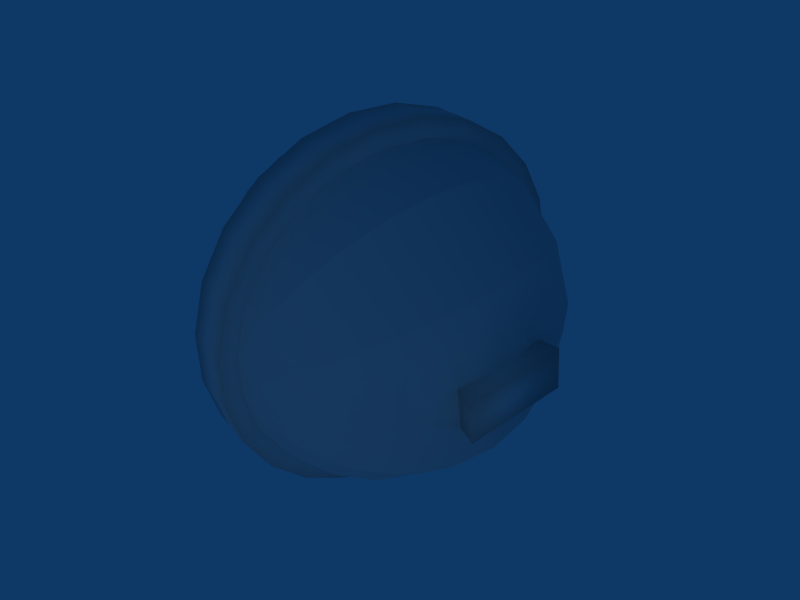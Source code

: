 # Source: shockball.blend  (saved by Blender 2.49.2; exported with 4.5.12 LTS)
import bpy
from mathutils import Matrix  # noqa: F401  (used for matrix-valued properties, if any)

bpy.ops.wm.read_factory_settings(use_empty=True)
scene = bpy.context.scene
scene.name = 'Scene'

# ---- collections
col_collection_1 = bpy.data.collections.new('Collection 1'); scene.collection.children.link(col_collection_1)

# ---- materials (node trees are filled in below, after node groups)
mat_material_001 = bpy.data.materials.new('Material.001')
mat_material_001.alpha_threshold = 0.0
mat_material_001.roughness = 0.5
mat_material_001.line_color = (0.0, 0.0, 0.0, 1.0)
mat_material = bpy.data.materials.new('Material')
mat_material.alpha_threshold = 0.0
mat_material.roughness = 0.5
mat_material.line_color = (0.0, 0.0, 0.0, 1.0)

# ---- material node trees

# ---- world
world_world = bpy.data.worlds.new('World'); scene.world = world_world
world_world.color = (0.05656, 0.2208, 0.4)
world_world.use_sun_shadow = False
world_world.sun_shadow_jitter_overblur = 0.0
world_world.cycles.sampling_method = 'MANUAL'
world_world.cycles.sample_map_resolution = 256

# ---- cameras
cam_camera = bpy.data.cameras.new('Camera')
cam_camera.passepartout_alpha = 0.2
cam_camera.clip_end = 100.0
cam_camera.lens = 35.0
cam_camera.ortho_scale = 7.314
cam_camera.show_passepartout = False
cam_camera.show_safe_areas = True
cam_camera.dof.focus_distance = 0.0
cam_camera.dof.aperture_fstop = 128.0

# ---- lights
light_spot = bpy.data.lights.new('Spot', 'POINT')
light_spot.transmission_factor = 0.0
light_spot.cutoff_distance = 30.0
light_spot.energy = 100.0
light_spot.shadow_buffer_clip_start = 1.001
light_spot.shadow_soft_size = 1.0
light_spot.shadow_maximum_resolution = 0.006
light_spot.use_absolute_resolution = True
light_spot.cycles.use_multiple_importance_sampling = False

# ---- meshes
me_cube_001 = bpy.data.meshes.new('Cube.001')
me_cube_001.from_pydata([(0.5522, -0.62, 0.4), (0.3001, 0.1293, 0.5), (0.3001, -0.2, 0.5), (0.3001, 0.0, 0.5), (0.1587, 0.2707, 0.5), (0.1001, -0.2, 0.5), (0.3001, 0.0, 0.0), (0.3001, -0.2, 0.3), (0.1001, 0.0, 0.5), (0.3001, 0.0, 0.3), (0.0, 0.433, 0.0), (0.1001, -0.2, 0.3), (0.1001, 0.0, 0.3), (0.3169, -0.22, 0.3), (0.1169, -0.22, 0.3), (0.3169, -0.22, 0.5), (0.0, 0.2707, 0.6589), (0.0, 0.0, 0.6589), (0.0, 0.0, 0.0), (0.1169, -0.22, 0.5), (0.3001, 0.1293, 0.3), (0.2506, 0.2212, 0.35), (0.2506, 0.2212, 0.45), (0.22, 0.2518, 0.425), (0.22, 0.2518, 0.375), (0.2812, 0.1906, 0.425), (0.2812, 0.1906, 0.375), (0.3567, 0.3273, 0.35), (0.3567, 0.3273, 0.45), (0.3261, 0.3579, 0.425), (0.3261, 0.3579, 0.375), (0.3873, 0.2967, 0.425), (0.3873, 0.2967, 0.375), (0.3708, 0.3414, 0.3), (0.3708, 0.3414, 0.5), (0.3096, 0.4027, 0.45), (0.3096, 0.4027, 0.35), (0.4321, 0.2802, 0.45), (0.4321, 0.2802, 0.35), (0.385, 0.3556, 0.35), (0.385, 0.3556, 0.45), (0.3544, 0.3862, 0.425), (0.3544, 0.3862, 0.375), (0.4156, 0.3249, 0.425), (0.4156, 0.3249, 0.375), (0.3991, 0.3697, 0.3), (0.3991, 0.3697, 0.5), (0.3379, 0.4309, 0.35), (0.3379, 0.4309, 0.45), (0.4604, 0.3085, 0.45), (0.4604, 0.3085, 0.35), (0.4133, 0.3838, 0.35), (0.4133, 0.3838, 0.45), (0.3826, 0.4145, 0.425), (0.3826, 0.4145, 0.375), (0.4439, 0.3532, 0.375), (0.4439, 0.3532, 0.425), (0.4616, 0.4628, 0.4125), (0.4769, 0.5087, 0.425), (0.4769, 0.5087, 0.375), (0.4616, 0.4628, 0.3875), (0.5075, 0.4781, 0.35), (0.5381, 0.4475, 0.375), (0.4922, 0.4322, 0.3875), (0.4922, 0.4322, 0.4125), (0.5381, 0.4475, 0.425), (0.5075, 0.4781, 0.45), (0.5429, 0.5135, 0.4), (0.4769, 0.4475, 0.425), (0.4769, 0.4475, 0.375), (0.1587, 0.2707, 0.3), (0.1587, 0.2707, -0.3), (0.4769, 0.4475, -0.375), (0.4769, 0.4475, -0.425), (0.5429, 0.5135, -0.4), (0.5075, 0.4781, -0.45), (0.5381, 0.4475, -0.425), (0.4922, 0.4322, -0.4125), (0.4922, 0.4322, -0.3875), (0.5381, 0.4475, -0.375), (0.5075, 0.4781, -0.35), (0.4616, 0.4628, -0.3875), (0.4769, 0.5087, -0.375), (0.4769, 0.5087, -0.425), (0.4616, 0.4628, -0.4125), (0.4439, 0.3532, -0.425), (0.4439, 0.3532, -0.375), (0.3826, 0.4145, -0.375), (0.3826, 0.4145, -0.425), (0.4133, 0.3838, -0.45), (0.4133, 0.3838, -0.35), (0.4604, 0.3085, -0.35), (0.4604, 0.3085, -0.45), (0.3379, 0.4309, -0.45), (0.3379, 0.4309, -0.35), (0.3991, 0.3697, -0.5), (0.3991, 0.3697, -0.3), (0.4156, 0.3249, -0.375), (0.4156, 0.3249, -0.425), (0.3544, 0.3862, -0.375), (0.3544, 0.3862, -0.425), (0.385, 0.3556, -0.45), (0.385, 0.3556, -0.35), (0.4321, 0.2802, -0.35), (0.4321, 0.2802, -0.45), (0.3096, 0.4027, -0.35), (0.3096, 0.4027, -0.45), (0.3708, 0.3414, -0.5), (0.3708, 0.3414, -0.3), (0.3873, 0.2967, -0.375), (0.3873, 0.2967, -0.425), (0.3261, 0.3579, -0.375), (0.3261, 0.3579, -0.425), (0.3567, 0.3273, -0.45), (0.3567, 0.3273, -0.35), (0.2812, 0.1906, -0.375), (0.2812, 0.1906, -0.425), (0.22, 0.2518, -0.375), (0.22, 0.2518, -0.425), (0.2506, 0.2212, -0.45), (0.2506, 0.2212, -0.35), (0.3001, 0.1293, -0.3), (0.1169, -0.22, -0.5), (0.0, 0.0, -0.6589), (0.0, 0.2707, -0.6589), (0.3169, -0.22, -0.5), (0.1169, -0.22, -0.3), (0.3169, -0.22, -0.3), (0.1001, 0.0, -0.3), (0.1001, -0.2, -0.3), (0.3001, 0.0, -0.3), (0.1001, 0.0, -0.5), (0.3001, -0.2, -0.3), (0.1001, -0.2, -0.5), (0.1587, 0.2707, -0.5), (0.3001, 0.0, -0.5), (0.3001, -0.2, -0.5), (0.3001, 0.1293, -0.5), (0.5522, -0.62, -0.4), (-0.5522, -0.62, -0.4), (-0.3001, 0.1293, -0.5), (-0.3001, -0.2, -0.5), (-0.3001, 0.0, -0.5), (-0.1587, 0.2707, -0.5), (-0.1001, -0.2, -0.5), (-0.3001, 0.0, 0.0), (-0.3001, -0.2, -0.3), (-0.1001, 0.0, -0.5), (-0.3001, 0.0, -0.3), (-0.1001, -0.2, -0.3), (-0.1001, 0.0, -0.3), (-0.3169, -0.22, -0.3), (-0.1169, -0.22, -0.3), (-0.3169, -0.22, -0.5), (-0.1169, -0.22, -0.5), (-0.3001, 0.1293, -0.3), (-0.2506, 0.2212, -0.35), (-0.2506, 0.2212, -0.45), (-0.22, 0.2518, -0.425), (-0.22, 0.2518, -0.375), (-0.2812, 0.1906, -0.425), (-0.2812, 0.1906, -0.375), (-0.3567, 0.3273, -0.35), (-0.3567, 0.3273, -0.45), (-0.3261, 0.3579, -0.425), (-0.3261, 0.3579, -0.375), (-0.3873, 0.2967, -0.425), (-0.3873, 0.2967, -0.375), (-0.3708, 0.3414, -0.3), (-0.3708, 0.3414, -0.5), (-0.3096, 0.4027, -0.45), (-0.3096, 0.4027, -0.35), (-0.4321, 0.2802, -0.45), (-0.4321, 0.2802, -0.35), (-0.385, 0.3556, -0.35), (-0.385, 0.3556, -0.45), (-0.3544, 0.3862, -0.425), (-0.3544, 0.3862, -0.375), (-0.4156, 0.3249, -0.425), (-0.4156, 0.3249, -0.375), (-0.3991, 0.3697, -0.3), (-0.3991, 0.3697, -0.5), (-0.3379, 0.4309, -0.35), (-0.3379, 0.4309, -0.45), (-0.4604, 0.3085, -0.45), (-0.4604, 0.3085, -0.35), (-0.4133, 0.3838, -0.35), (-0.4133, 0.3838, -0.45), (-0.3826, 0.4145, -0.425), (-0.3826, 0.4145, -0.375), (-0.4439, 0.3532, -0.375), (-0.4439, 0.3532, -0.425), (-0.4616, 0.4628, -0.4125), (-0.4769, 0.5087, -0.425), (-0.4769, 0.5087, -0.375), (-0.4616, 0.4628, -0.3875), (-0.5075, 0.4781, -0.35), (-0.5381, 0.4475, -0.375), (-0.4922, 0.4322, -0.3875), (-0.4922, 0.4322, -0.4125), (-0.5381, 0.4475, -0.425), (-0.5075, 0.4781, -0.45), (-0.5429, 0.5135, -0.4), (-0.4769, 0.4475, -0.425), (-0.4769, 0.4475, -0.375), (-0.1587, 0.2707, -0.3), (-0.1587, 0.2707, 0.3), (-0.4769, 0.4475, 0.375), (-0.4769, 0.4475, 0.425), (-0.5429, 0.5135, 0.4), (-0.5075, 0.4781, 0.45), (-0.5381, 0.4475, 0.425), (-0.4922, 0.4322, 0.4125), (-0.4922, 0.4322, 0.3875), (-0.5381, 0.4475, 0.375), (-0.5075, 0.4781, 0.35), (-0.4616, 0.4628, 0.3875), (-0.4769, 0.5087, 0.375), (-0.4769, 0.5087, 0.425), (-0.4616, 0.4628, 0.4125), (-0.4439, 0.3532, 0.425), (-0.4439, 0.3532, 0.375), (-0.3826, 0.4145, 0.375), (-0.3826, 0.4145, 0.425), (-0.4133, 0.3838, 0.45), (-0.4133, 0.3838, 0.35), (-0.4604, 0.3085, 0.35), (-0.4604, 0.3085, 0.45), (-0.3379, 0.4309, 0.45), (-0.3379, 0.4309, 0.35), (-0.3991, 0.3697, 0.5), (-0.3991, 0.3697, 0.3), (-0.4156, 0.3249, 0.375), (-0.4156, 0.3249, 0.425), (-0.3544, 0.3862, 0.375), (-0.3544, 0.3862, 0.425), (-0.385, 0.3556, 0.45), (-0.385, 0.3556, 0.35), (-0.4321, 0.2802, 0.35), (-0.4321, 0.2802, 0.45), (-0.3096, 0.4027, 0.35), (-0.3096, 0.4027, 0.45), (-0.3708, 0.3414, 0.5), (-0.3708, 0.3414, 0.3), (-0.3873, 0.2967, 0.375), (-0.3873, 0.2967, 0.425), (-0.3261, 0.3579, 0.375), (-0.3261, 0.3579, 0.425), (-0.3567, 0.3273, 0.45), (-0.3567, 0.3273, 0.35), (-0.2812, 0.1906, 0.375), (-0.2812, 0.1906, 0.425), (-0.22, 0.2518, 0.375), (-0.22, 0.2518, 0.425), (-0.2506, 0.2212, 0.45), (-0.2506, 0.2212, 0.35), (-0.3001, 0.1293, 0.3), (-0.1169, -0.22, 0.5), (-0.3169, -0.22, 0.5), (-0.1169, -0.22, 0.3), (-0.3169, -0.22, 0.3), (-0.1001, 0.0, 0.3), (-0.1001, -0.2, 0.3), (-0.3001, 0.0, 0.3), (-0.1001, 0.0, 0.5), (-0.3001, -0.2, 0.3), (-0.1001, -0.2, 0.5), (-0.1587, 0.2707, 0.5), (-0.3001, 0.0, 0.5), (-0.3001, -0.2, 0.5), (-0.3001, 0.1293, 0.5), (-0.5522, -0.62, 0.4)], [], [(15, 0, 13), (0, 19, 14), (13, 0, 14), (0, 15, 19), (4, 10, 16), (1, 4, 16), (3, 17, 8), (4, 22, 23), (20, 70, 21), (70, 24, 21), (20, 21, 26), (1, 22, 4), (1, 25, 22), (59, 58, 67), (61, 59, 67), (62, 61, 67), (65, 62, 67), (66, 65, 67), (58, 66, 67), (4, 70, 10), (20, 3, 9), (6, 20, 9), (20, 1, 3), (6, 10, 70), (6, 70, 20), (57, 68, 66), (57, 66, 58), (68, 64, 65), (68, 65, 66), (64, 63, 62), (64, 62, 65), (63, 69, 61), (63, 61, 62), (69, 60, 59), (69, 59, 61), (60, 57, 58), (60, 58, 59), (63, 64, 56), (63, 56, 55), (57, 60, 54), (57, 54, 53), (68, 57, 52), (57, 53, 52), (60, 69, 51), (60, 51, 54), (69, 63, 55), (69, 55, 51), (64, 68, 52), (64, 52, 56), (55, 56, 50), (56, 49, 50), (53, 54, 47), (53, 47, 48), (52, 53, 46), (53, 48, 46), (54, 51, 47), (51, 45, 47), (51, 55, 50), (51, 50, 45), (56, 52, 46), (56, 46, 49), (50, 49, 43), (50, 43, 44), (48, 47, 41), (47, 42, 41), (46, 48, 41), (46, 41, 40), (47, 45, 39), (47, 39, 42), (45, 50, 39), (50, 44, 39), (49, 46, 43), (46, 40, 43), (44, 43, 38), (43, 37, 38), (41, 42, 36), (41, 36, 35), (40, 41, 34), (41, 35, 34), (42, 39, 36), (39, 33, 36), (39, 44, 38), (39, 38, 33), (43, 40, 34), (43, 34, 37), (38, 37, 31), (38, 31, 32), (35, 36, 29), (36, 30, 29), (34, 35, 29), (34, 29, 28), (36, 33, 27), (36, 27, 30), (33, 38, 27), (38, 32, 27), (37, 34, 31), (34, 28, 31), (32, 31, 25), (32, 25, 26), (29, 30, 24), (29, 24, 23), (28, 29, 23), (28, 23, 22), (30, 27, 21), (30, 21, 24), (27, 32, 26), (27, 26, 21), (31, 28, 22), (31, 22, 25), (1, 20, 26), (1, 26, 25), (70, 4, 24), (4, 23, 24), (15, 2, 19), (2, 5, 19), (7, 13, 14), (7, 14, 11), (19, 5, 11), (19, 11, 14), (2, 15, 13), (2, 13, 7), (8, 17, 12), (17, 18, 12), (9, 12, 6), (12, 18, 6), (1, 16, 17), (1, 17, 3), (7, 11, 12), (7, 12, 9), (5, 8, 12), (5, 12, 11), (3, 2, 7), (3, 7, 9), (8, 5, 3), (5, 2, 3), (133, 136, 135), (131, 133, 135), (135, 132, 130), (135, 136, 132), (133, 128, 129), (133, 131, 128), (132, 128, 130), (132, 129, 128), (137, 123, 135), (137, 124, 123), (128, 18, 6), (130, 128, 6), (123, 18, 128), (131, 123, 128), (136, 127, 132), (136, 125, 127), (122, 129, 126), (122, 133, 129), (132, 126, 129), (132, 127, 126), (136, 133, 122), (125, 136, 122), (134, 118, 117), (71, 134, 117), (137, 115, 116), (137, 121, 115), (110, 119, 116), (110, 113, 119), (114, 115, 120), (114, 109, 115), (111, 120, 117), (111, 114, 120), (113, 118, 119), (113, 112, 118), (112, 117, 118), (112, 111, 117), (109, 116, 115), (109, 110, 116), (107, 113, 110), (104, 107, 110), (103, 109, 114), (108, 103, 114), (105, 114, 111), (105, 108, 114), (107, 112, 113), (107, 106, 112), (105, 111, 112), (106, 105, 112), (103, 110, 109), (103, 104, 110), (98, 107, 104), (98, 101, 107), (102, 103, 108), (102, 97, 103), (102, 108, 105), (99, 102, 105), (100, 106, 107), (101, 100, 107), (100, 105, 106), (100, 99, 105), (98, 104, 103), (97, 98, 103), (95, 101, 98), (92, 95, 98), (91, 97, 102), (96, 91, 102), (94, 102, 99), (94, 96, 102), (95, 100, 101), (95, 93, 100), (94, 99, 100), (93, 94, 100), (91, 98, 97), (91, 92, 98), (85, 95, 92), (85, 89, 95), (90, 91, 96), (90, 86, 91), (90, 96, 94), (87, 90, 94), (88, 93, 95), (89, 88, 95), (88, 94, 93), (88, 87, 94), (85, 92, 91), (86, 85, 91), (77, 89, 85), (77, 73, 89), (72, 86, 90), (72, 78, 86), (81, 90, 87), (81, 72, 90), (84, 88, 89), (73, 84, 89), (84, 87, 88), (84, 81, 87), (78, 85, 86), (78, 77, 85), (81, 83, 82), (81, 84, 83), (72, 82, 80), (72, 81, 82), (78, 80, 79), (78, 72, 80), (77, 79, 76), (77, 78, 79), (73, 76, 75), (73, 77, 76), (84, 75, 83), (84, 73, 75), (6, 71, 121), (6, 10, 71), (121, 137, 135), (6, 121, 130), (121, 135, 130), (134, 71, 10), (83, 75, 74), (75, 76, 74), (76, 79, 74), (79, 80, 74), (80, 82, 74), (82, 83, 74), (137, 116, 119), (137, 119, 134), (121, 120, 115), (71, 117, 120), (121, 71, 120), (134, 119, 118), (135, 123, 131), (137, 134, 124), (134, 10, 124), (138, 125, 122), (127, 138, 126), (138, 122, 126), (125, 138, 127), (153, 139, 151), (139, 154, 152), (151, 139, 152), (139, 153, 154), (143, 10, 124), (140, 143, 124), (142, 123, 147), (143, 157, 158), (155, 205, 156), (205, 159, 156), (155, 156, 161), (140, 157, 143), (140, 160, 157), (194, 193, 202), (196, 194, 202), (197, 196, 202), (200, 197, 202), (201, 200, 202), (193, 201, 202), (143, 205, 10), (155, 142, 148), (145, 155, 148), (155, 140, 142), (145, 10, 205), (145, 205, 155), (192, 203, 201), (192, 201, 193), (203, 199, 200), (203, 200, 201), (199, 198, 197), (199, 197, 200), (198, 204, 196), (198, 196, 197), (204, 195, 194), (204, 194, 196), (195, 192, 193), (195, 193, 194), (198, 199, 191), (198, 191, 190), (192, 195, 189), (192, 189, 188), (203, 192, 187), (192, 188, 187), (195, 204, 186), (195, 186, 189), (204, 198, 190), (204, 190, 186), (199, 203, 187), (199, 187, 191), (190, 191, 185), (191, 184, 185), (188, 189, 182), (188, 182, 183), (187, 188, 181), (188, 183, 181), (189, 186, 182), (186, 180, 182), (186, 190, 185), (186, 185, 180), (191, 187, 181), (191, 181, 184), (185, 184, 178), (185, 178, 179), (183, 182, 176), (182, 177, 176), (181, 183, 176), (181, 176, 175), (182, 180, 174), (182, 174, 177), (180, 185, 174), (185, 179, 174), (184, 181, 178), (181, 175, 178), (179, 178, 173), (178, 172, 173), (176, 177, 171), (176, 171, 170), (175, 176, 169), (176, 170, 169), (177, 174, 171), (174, 168, 171), (174, 179, 173), (174, 173, 168), (178, 175, 169), (178, 169, 172), (173, 172, 166), (173, 166, 167), (170, 171, 164), (171, 165, 164), (169, 170, 164), (169, 164, 163), (171, 168, 162), (171, 162, 165), (168, 173, 162), (173, 167, 162), (172, 169, 166), (169, 163, 166), (167, 166, 160), (167, 160, 161), (164, 165, 159), (164, 159, 158), (163, 164, 158), (163, 158, 157), (165, 162, 156), (165, 156, 159), (162, 167, 161), (162, 161, 156), (166, 163, 157), (166, 157, 160), (140, 155, 161), (140, 161, 160), (205, 143, 159), (143, 158, 159), (153, 141, 154), (141, 144, 154), (146, 151, 152), (146, 152, 149), (154, 144, 149), (154, 149, 152), (141, 153, 151), (141, 151, 146), (147, 123, 150), (123, 18, 150), (148, 150, 145), (150, 18, 145), (140, 124, 123), (140, 123, 142), (146, 149, 150), (146, 150, 148), (144, 147, 150), (144, 150, 149), (142, 141, 146), (142, 146, 148), (147, 144, 142), (144, 141, 142), (266, 269, 268), (264, 266, 268), (268, 265, 263), (268, 269, 265), (266, 261, 262), (266, 264, 261), (265, 261, 263), (265, 262, 261), (270, 17, 268), (270, 16, 17), (261, 18, 145), (263, 261, 145), (17, 18, 261), (264, 17, 261), (269, 260, 265), (269, 258, 260), (257, 262, 259), (257, 266, 262), (265, 259, 262), (265, 260, 259), (269, 266, 257), (258, 269, 257), (267, 253, 252), (206, 267, 252), (270, 250, 251), (270, 256, 250), (245, 254, 251), (245, 248, 254), (249, 250, 255), (249, 244, 250), (246, 255, 252), (246, 249, 255), (248, 253, 254), (248, 247, 253), (247, 252, 253), (247, 246, 252), (244, 251, 250), (244, 245, 251), (242, 248, 245), (239, 242, 245), (238, 244, 249), (243, 238, 249), (240, 249, 246), (240, 243, 249), (242, 247, 248), (242, 241, 247), (240, 246, 247), (241, 240, 247), (238, 245, 244), (238, 239, 245), (233, 242, 239), (233, 236, 242), (237, 238, 243), (237, 232, 238), (237, 243, 240), (234, 237, 240), (235, 241, 242), (236, 235, 242), (235, 240, 241), (235, 234, 240), (233, 239, 238), (232, 233, 238), (230, 236, 233), (227, 230, 233), (226, 232, 237), (231, 226, 237), (229, 237, 234), (229, 231, 237), (230, 235, 236), (230, 228, 235), (229, 234, 235), (228, 229, 235), (226, 233, 232), (226, 227, 233), (220, 230, 227), (220, 224, 230), (225, 226, 231), (225, 221, 226), (225, 231, 229), (222, 225, 229), (223, 228, 230), (224, 223, 230), (223, 229, 228), (223, 222, 229), (220, 227, 226), (221, 220, 226), (212, 224, 220), (212, 208, 224), (207, 221, 225), (207, 213, 221), (216, 225, 222), (216, 207, 225), (219, 223, 224), (208, 219, 224), (219, 222, 223), (219, 216, 222), (213, 220, 221), (213, 212, 220), (216, 218, 217), (216, 219, 218), (207, 217, 215), (207, 216, 217), (213, 215, 214), (213, 207, 215), (212, 214, 211), (212, 213, 214), (208, 211, 210), (208, 212, 211), (219, 210, 218), (219, 208, 210), (145, 206, 256), (145, 10, 206), (256, 270, 268), (145, 256, 263), (256, 268, 263), (267, 206, 10), (218, 210, 209), (210, 211, 209), (211, 214, 209), (214, 215, 209), (215, 217, 209), (217, 218, 209), (270, 251, 254), (270, 254, 267), (256, 255, 250), (206, 252, 255), (256, 206, 255), (267, 254, 253), (268, 17, 264), (270, 267, 16), (267, 10, 16), (271, 258, 257), (260, 271, 259), (271, 257, 259), (258, 271, 260)])
me_cube_001.polygons.foreach_set('use_smooth', [True] * 540)
_uv = me_cube_001.uv_layers.new(name='UVTex')
_uv.uv.foreach_set('vector', [0.3353, 0.3022, 0.05078, 0.3669, 0.2881, 0.1876, 0.05078, 0.3669, 0.4059, 0.3902, 0.4045, 0.505, 0.2881, 0.1876, 0.05078, 0.3669, 0.2759, 0.06577, 0.05078, 0.3669, 0.3353, 0.3022, 0.4059, 0.3902, 0.02344, 0.4648, 0.2063, 0.6909, 0.2199, 0.668, 0.2199, 0.668, 0.2063, 0.6909, 0.246, 0.6761, 0.2235, 0.7121, 0.2479, 0.7141, 0.2577, 0.69, 0.5424, 0.5583, 0.6727, 0.5687, 0.6218, 0.622, 0.8598, 0.442, 0.9844, 0.5669, 0.8733, 0.5545, 0.9844, 0.5669, 0.9217, 0.5904, 0.8733, 0.5545, 0.8598, 0.442, 0.8733, 0.5545, 0.8114, 0.5387, 0.6765, 0.442, 0.6727, 0.5687, 0.5424, 0.5583, 0.6765, 0.442, 0.741, 0.5292, 0.6727, 0.5687, 0.8503, 0.942, 0.8606, 0.9168, 0.8911, 0.9242, 0.8984, 0.8948, 0.9187, 0.8979, 0.8911, 0.9242, 0.8866, 0.8959, 0.8984, 0.8948, 0.8911, 0.9242, 0.877, 0.8994, 0.8866, 0.8959, 0.8911, 0.9242, 0.8686, 0.9058, 0.877, 0.8994, 0.8911, 0.9242, 0.8606, 0.9168, 0.8686, 0.9058, 0.8911, 0.9242, 0.211, 0.6059, 0.02344, 0.4648, 0.2199, 0.668, 0.2577, 0.69, 0.2981, 0.6774, 0.2769, 0.6417, 0.2769, 0.6417, 0.2981, 0.6774, 0.5234, 0.5716, 0.246, 0.6761, 0.2577, 0.69, 0.2769, 0.6417, 0.02344, 0.4648, 0.211, 0.6059, 0.5234, 0.5716, 0.211, 0.6059, 0.2769, 0.6417, 0.5234, 0.5716, 0.8373, 0.8978, 0.8507, 0.8861, 0.8686, 0.9058, 0.8373, 0.8978, 0.8686, 0.9058, 0.8606, 0.9168, 0.8507, 0.8861, 0.8657, 0.8787, 0.877, 0.8994, 0.8507, 0.8861, 0.877, 0.8994, 0.8686, 0.9058, 0.8657, 0.8787, 0.8807, 0.8749, 0.8866, 0.8959, 0.8657, 0.8787, 0.8866, 0.8959, 0.877, 0.8994, 0.8807, 0.8749, 0.8956, 0.8742, 0.8984, 0.8948, 0.8807, 0.8749, 0.8984, 0.8948, 0.8866, 0.8959, 0.8956, 0.8742, 0.9101, 0.8745, 0.9187, 0.8979, 0.8956, 0.8742, 0.9187, 0.8979, 0.8984, 0.8948, 0.824, 0.9118, 0.8373, 0.8978, 0.8606, 0.9168, 0.824, 0.9118, 0.8606, 0.9168, 0.8503, 0.942, 0.8807, 0.8749, 0.8657, 0.8787, 0.842, 0.8245, 0.8807, 0.8749, 0.842, 0.8245, 0.8668, 0.8125, 0.8373, 0.8978, 0.824, 0.9118, 0.7678, 0.8745, 0.8373, 0.8978, 0.7678, 0.8745, 0.793, 0.8521, 0.8507, 0.8861, 0.8373, 0.8978, 0.8148, 0.8317, 0.8373, 0.8978, 0.793, 0.8521, 0.8148, 0.8317, 0.9101, 0.8745, 0.8956, 0.8742, 0.8952, 0.8136, 0.9101, 0.8745, 0.8952, 0.8136, 0.9272, 0.8146, 0.8956, 0.8742, 0.8807, 0.8749, 0.8668, 0.8125, 0.8956, 0.8742, 0.8668, 0.8125, 0.8952, 0.8136, 0.8657, 0.8787, 0.8507, 0.8861, 0.8148, 0.8317, 0.8657, 0.8787, 0.8148, 0.8317, 0.842, 0.8245, 0.8668, 0.8125, 0.842, 0.8245, 0.8622, 0.7915, 0.842, 0.8245, 0.8333, 0.8007, 0.8622, 0.7915, 0.793, 0.8521, 0.7678, 0.8745, 0.7324, 0.861, 0.793, 0.8521, 0.7324, 0.861, 0.7767, 0.8297, 0.8148, 0.8317, 0.793, 0.8521, 0.8045, 0.8123, 0.793, 0.8521, 0.7767, 0.8297, 0.8045, 0.8123, 0.9272, 0.8146, 0.8952, 0.8136, 0.9447, 0.7832, 0.8952, 0.8136, 0.8935, 0.7872, 0.9447, 0.7832, 0.8952, 0.8136, 0.8668, 0.8125, 0.8622, 0.7915, 0.8952, 0.8136, 0.8622, 0.7915, 0.8935, 0.7872, 0.842, 0.8245, 0.8148, 0.8317, 0.8045, 0.8123, 0.842, 0.8245, 0.8045, 0.8123, 0.8333, 0.8007, 0.8622, 0.7915, 0.8333, 0.8007, 0.8237, 0.7743, 0.8622, 0.7915, 0.8237, 0.7743, 0.8562, 0.766, 0.7767, 0.8297, 0.7324, 0.861, 0.7614, 0.8041, 0.7324, 0.861, 0.7303, 0.8249, 0.7614, 0.8041, 0.8045, 0.8123, 0.7767, 0.8297, 0.7614, 0.8041, 0.8045, 0.8123, 0.7614, 0.8041, 0.7927, 0.7882, 0.9447, 0.7832, 0.8935, 0.7872, 0.8892, 0.759, 0.9447, 0.7832, 0.8892, 0.759, 0.9241, 0.7554, 0.8935, 0.7872, 0.8622, 0.7915, 0.8892, 0.759, 0.8622, 0.7915, 0.8562, 0.766, 0.8892, 0.759, 0.8333, 0.8007, 0.8045, 0.8123, 0.8237, 0.7743, 0.8045, 0.8123, 0.7927, 0.7882, 0.8237, 0.7743, 0.8562, 0.766, 0.8237, 0.7743, 0.8498, 0.7394, 0.8237, 0.7743, 0.8146, 0.7475, 0.8498, 0.7394, 0.7614, 0.8041, 0.7303, 0.8249, 0.6971, 0.8091, 0.7614, 0.8041, 0.6971, 0.8091, 0.7462, 0.7785, 0.7927, 0.7882, 0.7614, 0.8041, 0.7811, 0.7627, 0.7614, 0.8041, 0.7462, 0.7785, 0.7811, 0.7627, 0.9241, 0.7554, 0.8892, 0.759, 0.9383, 0.7247, 0.8892, 0.759, 0.8855, 0.7308, 0.9383, 0.7247, 0.8892, 0.759, 0.8562, 0.766, 0.8498, 0.7394, 0.8892, 0.759, 0.8498, 0.7394, 0.8855, 0.7308, 0.8237, 0.7743, 0.7927, 0.7882, 0.7811, 0.7627, 0.8237, 0.7743, 0.7811, 0.7627, 0.8146, 0.7475, 0.8498, 0.7394, 0.8146, 0.7475, 0.8025, 0.7119, 0.8498, 0.7394, 0.8025, 0.7119, 0.8436, 0.7113, 0.7462, 0.7785, 0.6971, 0.8091, 0.7303, 0.7464, 0.6971, 0.8091, 0.6955, 0.7696, 0.7303, 0.7464, 0.7811, 0.7627, 0.7462, 0.7785, 0.7303, 0.7464, 0.7811, 0.7627, 0.7303, 0.7464, 0.7688, 0.7355, 0.9383, 0.7247, 0.8855, 0.7308, 0.8787, 0.6978, 0.9383, 0.7247, 0.8787, 0.6978, 0.9161, 0.6949, 0.8855, 0.7308, 0.8498, 0.7394, 0.8787, 0.6978, 0.8498, 0.7394, 0.8436, 0.7113, 0.8787, 0.6978, 0.8146, 0.7475, 0.7811, 0.7627, 0.8025, 0.7119, 0.7811, 0.7627, 0.7688, 0.7355, 0.8025, 0.7119, 0.8436, 0.7113, 0.8025, 0.7119, 0.741, 0.5292, 0.8436, 0.7113, 0.741, 0.5292, 0.8114, 0.5387, 0.7303, 0.7464, 0.6955, 0.7696, 0.6197, 0.6757, 0.7303, 0.7464, 0.6197, 0.6757, 0.6218, 0.622, 0.7688, 0.7355, 0.7303, 0.7464, 0.6218, 0.622, 0.7688, 0.7355, 0.6218, 0.622, 0.6727, 0.5687, 0.9161, 0.6949, 0.8787, 0.6978, 0.8733, 0.5545, 0.9161, 0.6949, 0.8733, 0.5545, 0.9217, 0.5904, 0.8787, 0.6978, 0.8436, 0.7113, 0.8114, 0.5387, 0.8787, 0.6978, 0.8114, 0.5387, 0.8733, 0.5545, 0.8025, 0.7119, 0.7688, 0.7355, 0.6727, 0.5687, 0.8025, 0.7119, 0.6727, 0.5687, 0.741, 0.5292, 0.6765, 0.442, 0.8598, 0.442, 0.8114, 0.5387, 0.6765, 0.442, 0.8114, 0.5387, 0.741, 0.5292, 0.564, 0.7572, 0.5424, 0.5583, 0.6197, 0.6757, 0.5424, 0.5583, 0.6218, 0.622, 0.6197, 0.6757, 0.3353, 0.3022, 0.3531, 0.3, 0.4059, 0.3902, 0.3531, 0.3, 0.4206, 0.3903, 0.4059, 0.3902, 0.3014, 0.1776, 0.2881, 0.1876, 0.2759, 0.06577, 0.3014, 0.1776, 0.2759, 0.06577, 0.2879, 0.05309, 0.4059, 0.3902, 0.4206, 0.3903, 0.4206, 0.505, 0.4059, 0.3902, 0.4206, 0.505, 0.4045, 0.505, 0.3531, 0.3, 0.3353, 0.3022, 0.2881, 0.1876, 0.3531, 0.3, 0.2881, 0.1876, 0.3014, 0.1776, 0.2235, 0.7121, 0.2968, 0.749, 0.2479, 0.7141, 0.4076, 0.9397, 0.2968, 0.749, 0.2235, 0.7121, 0.2968, 0.749, 0.5234, 0.5716, 0.2981, 0.6774, 0.4076, 0.9397, 0.5234, 0.5716, 0.2968, 0.749, 0.2063, 0.6909, 0.2235, 0.7121, 0.246, 0.6761, 0.2235, 0.7121, 0.2577, 0.69, 0.246, 0.6761, 0.3014, 0.1776, 0.2879, 0.05309, 0.3984, 0.03125, 0.3014, 0.1776, 0.3984, 0.03125, 0.4242, 0.1396, 0.4206, 0.3903, 0.523, 0.3571, 0.5508, 0.4854, 0.4206, 0.3903, 0.5508, 0.4854, 0.4206, 0.505, 0.4678, 0.2465, 0.3531, 0.3, 0.3014, 0.1776, 0.4678, 0.2465, 0.3014, 0.1776, 0.4242, 0.1396, 0.523, 0.3571, 0.4206, 0.3903, 0.4678, 0.2465, 0.4206, 0.3903, 0.3531, 0.3, 0.4678, 0.2465, 0.4206, 0.3903, 0.3531, 0.3, 0.4678, 0.2465, 0.523, 0.3571, 0.4206, 0.3903, 0.4678, 0.2465, 0.4678, 0.2465, 0.3014, 0.1776, 0.4241, 0.1396, 0.4678, 0.2465, 0.3531, 0.3, 0.3014, 0.1776, 0.4206, 0.3903, 0.5508, 0.4854, 0.4206, 0.505, 0.4206, 0.3903, 0.523, 0.3571, 0.5508, 0.4854, 0.3014, 0.1776, 0.3984, 0.03125, 0.4241, 0.1396, 0.3014, 0.1776, 0.2879, 0.05309, 0.3984, 0.03125, 0.246, 0.6761, 0.2235, 0.7121, 0.2577, 0.69, 0.246, 0.6761, 0.2063, 0.6909, 0.2235, 0.7121, 0.2968, 0.749, 0.4076, 0.9397, 0.5234, 0.5716, 0.2981, 0.6774, 0.2968, 0.749, 0.5234, 0.5716, 0.2235, 0.7121, 0.4076, 0.9397, 0.2968, 0.749, 0.2479, 0.7141, 0.2235, 0.7121, 0.2968, 0.749, 0.3531, 0.3, 0.2881, 0.1876, 0.3014, 0.1776, 0.3531, 0.3, 0.3353, 0.3022, 0.2881, 0.1876, 0.4059, 0.3902, 0.4206, 0.505, 0.4045, 0.505, 0.4059, 0.3902, 0.4206, 0.3903, 0.4206, 0.505, 0.3014, 0.1776, 0.2759, 0.06577, 0.2879, 0.05309, 0.3014, 0.1776, 0.2881, 0.1876, 0.2759, 0.06577, 0.3531, 0.3, 0.4206, 0.3903, 0.4059, 0.3902, 0.3353, 0.3022, 0.3531, 0.3, 0.4059, 0.3902, 0.5424, 0.5583, 0.6218, 0.622, 0.6197, 0.6757, 0.564, 0.7572, 0.5424, 0.5583, 0.6197, 0.6757, 0.6765, 0.4419, 0.8114, 0.5387, 0.741, 0.5292, 0.6765, 0.4419, 0.8598, 0.4419, 0.8114, 0.5387, 0.8025, 0.7119, 0.6727, 0.5687, 0.741, 0.5292, 0.8025, 0.7119, 0.7688, 0.7355, 0.6727, 0.5687, 0.8787, 0.6978, 0.8114, 0.5387, 0.8733, 0.5545, 0.8787, 0.6978, 0.8436, 0.7113, 0.8114, 0.5387, 0.9161, 0.6949, 0.8733, 0.5545, 0.9218, 0.5904, 0.9161, 0.6949, 0.8787, 0.6978, 0.8733, 0.5545, 0.7688, 0.7355, 0.6218, 0.622, 0.6727, 0.5687, 0.7688, 0.7355, 0.7303, 0.7464, 0.6218, 0.622, 0.7303, 0.7464, 0.6197, 0.6757, 0.6218, 0.622, 0.7303, 0.7464, 0.6955, 0.7696, 0.6197, 0.6757, 0.8436, 0.7113, 0.741, 0.5292, 0.8114, 0.5387, 0.8436, 0.7113, 0.8025, 0.7119, 0.741, 0.5292, 0.7811, 0.7627, 0.7688, 0.7355, 0.8025, 0.7119, 0.8146, 0.7475, 0.7811, 0.7627, 0.8025, 0.7119, 0.8498, 0.7394, 0.8436, 0.7113, 0.8787, 0.6978, 0.8855, 0.7308, 0.8498, 0.7394, 0.8787, 0.6978, 0.9383, 0.7247, 0.8787, 0.6978, 0.9161, 0.6949, 0.9383, 0.7247, 0.8855, 0.7308, 0.8787, 0.6978, 0.7811, 0.7627, 0.7303, 0.7464, 0.7688, 0.7355, 0.7811, 0.7627, 0.7462, 0.7785, 0.7303, 0.7464, 0.6971, 0.8091, 0.6955, 0.7696, 0.7303, 0.7464, 0.7462, 0.7785, 0.6971, 0.8091, 0.7303, 0.7464, 0.8498, 0.7394, 0.8025, 0.7119, 0.8436, 0.7113, 0.8498, 0.7394, 0.8146, 0.7475, 0.8025, 0.7119, 0.8237, 0.7743, 0.7811, 0.7627, 0.8146, 0.7475, 0.8237, 0.7743, 0.7928, 0.7882, 0.7811, 0.7627, 0.8892, 0.759, 0.8498, 0.7394, 0.8855, 0.7308, 0.8892, 0.759, 0.8562, 0.766, 0.8498, 0.7394, 0.8892, 0.759, 0.8855, 0.7308, 0.9383, 0.7247, 0.9241, 0.7554, 0.8892, 0.759, 0.9383, 0.7247, 0.7614, 0.8041, 0.7462, 0.7785, 0.7811, 0.7627, 0.7928, 0.7882, 0.7614, 0.8041, 0.7811, 0.7627, 0.7614, 0.8041, 0.6971, 0.8091, 0.7462, 0.7785, 0.7614, 0.8041, 0.7304, 0.8249, 0.6971, 0.8091, 0.8237, 0.7743, 0.8146, 0.7475, 0.8498, 0.7394, 0.8562, 0.766, 0.8237, 0.7743, 0.8498, 0.7394, 0.8045, 0.8123, 0.7928, 0.7882, 0.8237, 0.7743, 0.8333, 0.8007, 0.8045, 0.8123, 0.8237, 0.7743, 0.8622, 0.7915, 0.8562, 0.766, 0.8892, 0.759, 0.8935, 0.7872, 0.8622, 0.7915, 0.8892, 0.759, 0.9448, 0.7832, 0.8892, 0.759, 0.9241, 0.7554, 0.9448, 0.7832, 0.8935, 0.7872, 0.8892, 0.759, 0.8045, 0.8123, 0.7614, 0.8041, 0.7928, 0.7882, 0.8045, 0.8123, 0.7767, 0.8297, 0.7614, 0.8041, 0.7324, 0.861, 0.7304, 0.8249, 0.7614, 0.8041, 0.7767, 0.8297, 0.7324, 0.861, 0.7614, 0.8041, 0.8622, 0.7915, 0.8237, 0.7743, 0.8562, 0.766, 0.8622, 0.7915, 0.8333, 0.8007, 0.8237, 0.7743, 0.842, 0.8244, 0.8045, 0.8123, 0.8333, 0.8007, 0.842, 0.8244, 0.8148, 0.8317, 0.8045, 0.8123, 0.8952, 0.8136, 0.8622, 0.7915, 0.8935, 0.7872, 0.8952, 0.8136, 0.8668, 0.8125, 0.8622, 0.7915, 0.8952, 0.8136, 0.8935, 0.7872, 0.9448, 0.7832, 0.9272, 0.8146, 0.8952, 0.8136, 0.9448, 0.7832, 0.793, 0.8521, 0.7767, 0.8297, 0.8045, 0.8123, 0.8148, 0.8317, 0.793, 0.8521, 0.8045, 0.8123, 0.793, 0.8521, 0.7324, 0.861, 0.7767, 0.8297, 0.793, 0.8521, 0.7678, 0.8745, 0.7324, 0.861, 0.842, 0.8244, 0.8333, 0.8007, 0.8622, 0.7915, 0.8668, 0.8125, 0.842, 0.8244, 0.8622, 0.7915, 0.8657, 0.8787, 0.8148, 0.8317, 0.842, 0.8244, 0.8657, 0.8787, 0.8507, 0.8861, 0.8148, 0.8317, 0.8956, 0.8742, 0.8668, 0.8125, 0.8952, 0.8136, 0.8956, 0.8742, 0.8807, 0.8749, 0.8668, 0.8125, 0.9101, 0.8745, 0.8952, 0.8136, 0.9272, 0.8146, 0.9101, 0.8745, 0.8956, 0.8742, 0.8952, 0.8136, 0.8374, 0.8978, 0.793, 0.8521, 0.8148, 0.8317, 0.8507, 0.8861, 0.8374, 0.8978, 0.8148, 0.8317, 0.8374, 0.8978, 0.7678, 0.8745, 0.793, 0.8521, 0.8374, 0.8978, 0.824, 0.9118, 0.7678, 0.8745, 0.8807, 0.8749, 0.842, 0.8244, 0.8668, 0.8125, 0.8807, 0.8749, 0.8657, 0.8787, 0.842, 0.8244, 0.824, 0.9118, 0.8606, 0.9168, 0.8503, 0.942, 0.824, 0.9118, 0.8374, 0.8978, 0.8606, 0.9168, 0.8956, 0.8742, 0.9187, 0.8979, 0.8984, 0.8948, 0.8956, 0.8742, 0.9101, 0.8745, 0.9187, 0.8979, 0.8807, 0.8749, 0.8984, 0.8948, 0.8866, 0.8959, 0.8807, 0.8749, 0.8956, 0.8742, 0.8984, 0.8948, 0.8657, 0.8787, 0.8866, 0.8959, 0.877, 0.8994, 0.8657, 0.8787, 0.8807, 0.8749, 0.8866, 0.8959, 0.8507, 0.8861, 0.877, 0.8994, 0.8686, 0.9058, 0.8507, 0.8861, 0.8657, 0.8787, 0.877, 0.8994, 0.8374, 0.8978, 0.8686, 0.9058, 0.8606, 0.9168, 0.8374, 0.8978, 0.8507, 0.8861, 0.8686, 0.9058, 0.5234, 0.5716, 0.211, 0.6059, 0.2769, 0.6417, 0.5234, 0.5716, 0.02344, 0.4648, 0.211, 0.6059, 0.2769, 0.6417, 0.246, 0.6761, 0.2577, 0.69, 0.5234, 0.5716, 0.2769, 0.6417, 0.2981, 0.6774, 0.2769, 0.6417, 0.2577, 0.69, 0.2981, 0.6774, 0.2199, 0.668, 0.211, 0.6059, 0.02344, 0.4648, 0.8606, 0.9168, 0.8686, 0.9058, 0.8911, 0.9242, 0.8686, 0.9058, 0.877, 0.8994, 0.8911, 0.9242, 0.877, 0.8994, 0.8866, 0.8959, 0.8911, 0.9242, 0.8866, 0.8959, 0.8984, 0.8948, 0.8911, 0.9242, 0.8984, 0.8948, 0.9187, 0.8979, 0.8911, 0.9242, 0.8503, 0.942, 0.8606, 0.9168, 0.8911, 0.9242, 0.6765, 0.4419, 0.741, 0.5292, 0.6727, 0.5687, 0.6765, 0.4419, 0.6727, 0.5687, 0.5424, 0.5583, 0.8598, 0.4419, 0.8733, 0.5545, 0.8114, 0.5387, 0.9844, 0.5669, 0.9218, 0.5904, 0.8733, 0.5545, 0.8598, 0.4419, 0.9844, 0.5669, 0.8733, 0.5545, 0.5424, 0.5583, 0.6727, 0.5687, 0.6218, 0.622, 0.2577, 0.69, 0.2235, 0.7121, 0.2479, 0.7141, 0.246, 0.6761, 0.2199, 0.668, 0.2063, 0.6909, 0.2199, 0.668, 0.02344, 0.4648, 0.2063, 0.6909, 0.05078, 0.3669, 0.3353, 0.3022, 0.4059, 0.3902, 0.2881, 0.1876, 0.05078, 0.3669, 0.2759, 0.06577, 0.05078, 0.3669, 0.4059, 0.3902, 0.4045, 0.505, 0.3353, 0.3022, 0.05078, 0.3669, 0.2881, 0.1876, 0.3353, 0.3022, 0.05078, 0.3669, 0.2881, 0.1876, 0.05078, 0.3669, 0.4059, 0.3902, 0.4045, 0.505, 0.2881, 0.1876, 0.05078, 0.3669, 0.2759, 0.06577, 0.05078, 0.3669, 0.3353, 0.3022, 0.4059, 0.3902, 0.02344, 0.4648, 0.2063, 0.6909, 0.181, 0.6994, 0.181, 0.6994, 0.2063, 0.6909, 0.1836, 0.7266, 0.2235, 0.7121, 0.2203, 0.7364, 0.1947, 0.741, 0.5424, 0.5583, 0.6727, 0.5687, 0.6218, 0.622, 0.8598, 0.442, 0.9844, 0.5669, 0.8733, 0.5545, 0.9844, 0.5669, 0.9217, 0.5904, 0.8733, 0.5545, 0.8598, 0.442, 0.8733, 0.5545, 0.8114, 0.5387, 0.6765, 0.442, 0.6727, 0.5687, 0.5424, 0.5583, 0.6765, 0.442, 0.741, 0.5292, 0.6727, 0.5687, 0.8503, 0.942, 0.8606, 0.9168, 0.8911, 0.9242, 0.8984, 0.8948, 0.9187, 0.8979, 0.8911, 0.9242, 0.8867, 0.8959, 0.8984, 0.8948, 0.8911, 0.9242, 0.8771, 0.8994, 0.8867, 0.8959, 0.8911, 0.9242, 0.8687, 0.9058, 0.8771, 0.8994, 0.8911, 0.9242, 0.8606, 0.9168, 0.8687, 0.9058, 0.8911, 0.9242, 0.1222, 0.6778, 0.02344, 0.4648, 0.181, 0.6994, 0.1947, 0.741, 0.1739, 0.7778, 0.1435, 0.7496, 0.1435, 0.7496, 0.1739, 0.7778, 0.02344, 0.9761, 0.1836, 0.7266, 0.1947, 0.741, 0.1435, 0.7496, 0.02344, 0.4648, 0.1222, 0.6778, 0.02344, 0.9761, 0.1222, 0.6778, 0.1435, 0.7496, 0.02344, 0.9761, 0.8374, 0.8978, 0.8507, 0.8861, 0.8687, 0.9058, 0.8374, 0.8978, 0.8687, 0.9058, 0.8606, 0.9168, 0.8507, 0.8861, 0.8657, 0.8787, 0.8771, 0.8994, 0.8507, 0.8861, 0.8771, 0.8994, 0.8687, 0.9058, 0.8657, 0.8787, 0.8807, 0.8749, 0.8867, 0.8959, 0.8657, 0.8787, 0.8867, 0.8959, 0.8771, 0.8994, 0.8807, 0.8749, 0.8956, 0.8742, 0.8984, 0.8948, 0.8807, 0.8749, 0.8984, 0.8948, 0.8867, 0.8959, 0.8956, 0.8742, 0.9101, 0.8745, 0.9187, 0.8979, 0.8956, 0.8742, 0.9187, 0.8979, 0.8984, 0.8948, 0.824, 0.9118, 0.8374, 0.8978, 0.8606, 0.9168, 0.824, 0.9118, 0.8606, 0.9168, 0.8503, 0.942, 0.8807, 0.8749, 0.8657, 0.8787, 0.842, 0.8244, 0.8807, 0.8749, 0.842, 0.8244, 0.8668, 0.8125, 0.8374, 0.8978, 0.824, 0.9118, 0.7678, 0.8745, 0.8374, 0.8978, 0.7678, 0.8745, 0.793, 0.8521, 0.8507, 0.8861, 0.8374, 0.8978, 0.8148, 0.8317, 0.8374, 0.8978, 0.793, 0.8521, 0.8148, 0.8317, 0.9101, 0.8745, 0.8956, 0.8742, 0.8952, 0.8135, 0.9101, 0.8745, 0.8952, 0.8135, 0.9272, 0.8146, 0.8956, 0.8742, 0.8807, 0.8749, 0.8668, 0.8125, 0.8956, 0.8742, 0.8668, 0.8125, 0.8952, 0.8135, 0.8657, 0.8787, 0.8507, 0.8861, 0.8148, 0.8317, 0.8657, 0.8787, 0.8148, 0.8317, 0.842, 0.8244, 0.8668, 0.8125, 0.842, 0.8244, 0.8622, 0.7915, 0.842, 0.8244, 0.8333, 0.8007, 0.8622, 0.7915, 0.793, 0.8521, 0.7678, 0.8745, 0.7324, 0.861, 0.793, 0.8521, 0.7324, 0.861, 0.7767, 0.8297, 0.8148, 0.8317, 0.793, 0.8521, 0.8045, 0.8123, 0.793, 0.8521, 0.7767, 0.8297, 0.8045, 0.8123, 0.9272, 0.8146, 0.8952, 0.8135, 0.9448, 0.7832, 0.8952, 0.8135, 0.8935, 0.7872, 0.9448, 0.7832, 0.8952, 0.8135, 0.8668, 0.8125, 0.8622, 0.7915, 0.8952, 0.8135, 0.8622, 0.7915, 0.8935, 0.7872, 0.842, 0.8244, 0.8148, 0.8317, 0.8045, 0.8123, 0.842, 0.8244, 0.8045, 0.8123, 0.8333, 0.8007, 0.8622, 0.7915, 0.8333, 0.8007, 0.8237, 0.7743, 0.8622, 0.7915, 0.8237, 0.7743, 0.8562, 0.7659, 0.7767, 0.8297, 0.7324, 0.861, 0.7614, 0.8041, 0.7324, 0.861, 0.7304, 0.8249, 0.7614, 0.8041, 0.8045, 0.8123, 0.7767, 0.8297, 0.7614, 0.8041, 0.8045, 0.8123, 0.7614, 0.8041, 0.7928, 0.7882, 0.9448, 0.7832, 0.8935, 0.7872, 0.8892, 0.759, 0.9448, 0.7832, 0.8892, 0.759, 0.9241, 0.7554, 0.8935, 0.7872, 0.8622, 0.7915, 0.8892, 0.759, 0.8622, 0.7915, 0.8562, 0.7659, 0.8892, 0.759, 0.8333, 0.8007, 0.8045, 0.8123, 0.8237, 0.7743, 0.8045, 0.8123, 0.7928, 0.7882, 0.8237, 0.7743, 0.8562, 0.7659, 0.8237, 0.7743, 0.8498, 0.7394, 0.8237, 0.7743, 0.8146, 0.7475, 0.8498, 0.7394, 0.7614, 0.8041, 0.7304, 0.8249, 0.6971, 0.8091, 0.7614, 0.8041, 0.6971, 0.8091, 0.7462, 0.7785, 0.7928, 0.7882, 0.7614, 0.8041, 0.7811, 0.7627, 0.7614, 0.8041, 0.7462, 0.7785, 0.7811, 0.7627, 0.9241, 0.7554, 0.8892, 0.759, 0.9383, 0.7247, 0.8892, 0.759, 0.8855, 0.7308, 0.9383, 0.7247, 0.8892, 0.759, 0.8562, 0.7659, 0.8498, 0.7394, 0.8892, 0.759, 0.8498, 0.7394, 0.8855, 0.7308, 0.8237, 0.7743, 0.7928, 0.7882, 0.7811, 0.7627, 0.8237, 0.7743, 0.7811, 0.7627, 0.8146, 0.7475, 0.8498, 0.7394, 0.8146, 0.7475, 0.8025, 0.7119, 0.8498, 0.7394, 0.8025, 0.7119, 0.8436, 0.7113, 0.7462, 0.7785, 0.6971, 0.8091, 0.7303, 0.7464, 0.6971, 0.8091, 0.6955, 0.7696, 0.7303, 0.7464, 0.7811, 0.7627, 0.7462, 0.7785, 0.7303, 0.7464, 0.7811, 0.7627, 0.7303, 0.7464, 0.7688, 0.7355, 0.9383, 0.7247, 0.8855, 0.7308, 0.8787, 0.6978, 0.9383, 0.7247, 0.8787, 0.6978, 0.9161, 0.6949, 0.8855, 0.7308, 0.8498, 0.7394, 0.8787, 0.6978, 0.8498, 0.7394, 0.8436, 0.7113, 0.8787, 0.6978, 0.8146, 0.7475, 0.7811, 0.7627, 0.8025, 0.7119, 0.7811, 0.7627, 0.7688, 0.7355, 0.8025, 0.7119, 0.8436, 0.7113, 0.8025, 0.7119, 0.741, 0.5292, 0.8436, 0.7113, 0.741, 0.5292, 0.8114, 0.5387, 0.7303, 0.7464, 0.6955, 0.7696, 0.6197, 0.6757, 0.7303, 0.7464, 0.6197, 0.6757, 0.6218, 0.622, 0.7688, 0.7355, 0.7303, 0.7464, 0.6218, 0.622, 0.7688, 0.7355, 0.6218, 0.622, 0.6727, 0.5687, 0.9161, 0.6949, 0.8787, 0.6978, 0.8733, 0.5545, 0.9161, 0.6949, 0.8733, 0.5545, 0.9217, 0.5904, 0.8787, 0.6978, 0.8436, 0.7113, 0.8114, 0.5387, 0.8787, 0.6978, 0.8114, 0.5387, 0.8733, 0.5545, 0.8025, 0.7119, 0.7688, 0.7355, 0.6727, 0.5687, 0.8025, 0.7119, 0.6727, 0.5687, 0.741, 0.5292, 0.6765, 0.442, 0.8598, 0.442, 0.8114, 0.5387, 0.6765, 0.442, 0.8114, 0.5387, 0.741, 0.5292, 0.564, 0.7572, 0.5424, 0.5583, 0.6197, 0.6757, 0.5424, 0.5583, 0.6218, 0.622, 0.6197, 0.6757, 0.3353, 0.3022, 0.3531, 0.3, 0.4059, 0.3902, 0.3531, 0.3, 0.4206, 0.3903, 0.4059, 0.3902, 0.3014, 0.1776, 0.2881, 0.1876, 0.2759, 0.06577, 0.3014, 0.1776, 0.2759, 0.06577, 0.2879, 0.05309, 0.4059, 0.3902, 0.4206, 0.3903, 0.4206, 0.505, 0.4059, 0.3902, 0.4206, 0.505, 0.4045, 0.505, 0.3531, 0.3, 0.3353, 0.3022, 0.2881, 0.1876, 0.3531, 0.3, 0.2881, 0.1876, 0.3014, 0.1776, 0.2235, 0.7121, 0.2443, 0.7915, 0.2203, 0.7364, 0.4076, 0.9397, 0.2443, 0.7915, 0.2235, 0.7121, 0.2443, 0.7915, 0.02344, 0.9761, 0.1739, 0.7778, 0.4076, 0.9397, 0.02344, 0.9761, 0.2443, 0.7915, 0.2063, 0.6909, 0.2235, 0.7121, 0.1836, 0.7266, 0.2235, 0.7121, 0.1947, 0.741, 0.1836, 0.7266, 0.3014, 0.1776, 0.2879, 0.05309, 0.3984, 0.03125, 0.3014, 0.1776, 0.3984, 0.03125, 0.4242, 0.1396, 0.4206, 0.3903, 0.523, 0.3571, 0.5508, 0.4854, 0.4206, 0.3903, 0.5508, 0.4854, 0.4206, 0.505, 0.4678, 0.2465, 0.3531, 0.3, 0.3014, 0.1776, 0.4678, 0.2465, 0.3014, 0.1776, 0.4242, 0.1396, 0.523, 0.3571, 0.4206, 0.3903, 0.4678, 0.2465, 0.4206, 0.3903, 0.3531, 0.3, 0.4678, 0.2465, 0.4206, 0.3903, 0.3531, 0.3, 0.4678, 0.2465, 0.523, 0.3571, 0.4206, 0.3903, 0.4678, 0.2465, 0.4678, 0.2465, 0.3014, 0.1776, 0.4242, 0.1396, 0.4678, 0.2465, 0.3531, 0.3, 0.3014, 0.1776, 0.4206, 0.3903, 0.5508, 0.4854, 0.4206, 0.505, 0.4206, 0.3903, 0.523, 0.3571, 0.5508, 0.4854, 0.3014, 0.1776, 0.3984, 0.03125, 0.4242, 0.1396, 0.3014, 0.1776, 0.2879, 0.05309, 0.3984, 0.03125, 0.1836, 0.7266, 0.2235, 0.7121, 0.1947, 0.741, 0.1836, 0.7266, 0.2063, 0.6909, 0.2235, 0.7121, 0.2443, 0.7915, 0.4076, 0.9397, 0.02344, 0.9761, 0.1739, 0.7778, 0.2443, 0.7915, 0.02344, 0.9761, 0.2235, 0.7121, 0.4076, 0.9397, 0.2443, 0.7915, 0.2203, 0.7364, 0.2235, 0.7121, 0.2443, 0.7915, 0.3531, 0.3, 0.2881, 0.1876, 0.3014, 0.1776, 0.3531, 0.3, 0.3353, 0.3022, 0.2881, 0.1876, 0.4059, 0.3902, 0.4206, 0.505, 0.4045, 0.505, 0.4059, 0.3902, 0.4206, 0.3903, 0.4206, 0.505, 0.3014, 0.1776, 0.2759, 0.06577, 0.2879, 0.05309, 0.3014, 0.1776, 0.2881, 0.1876, 0.2759, 0.06577, 0.3531, 0.3, 0.4206, 0.3903, 0.4059, 0.3902, 0.3353, 0.3022, 0.3531, 0.3, 0.4059, 0.3902, 0.5424, 0.5583, 0.6218, 0.622, 0.6196, 0.6757, 0.5639, 0.7572, 0.5424, 0.5583, 0.6196, 0.6757, 0.6764, 0.442, 0.8114, 0.5387, 0.741, 0.5292, 0.6764, 0.442, 0.8597, 0.442, 0.8114, 0.5387, 0.8025, 0.712, 0.6727, 0.5688, 0.741, 0.5292, 0.8025, 0.712, 0.7688, 0.7355, 0.6727, 0.5688, 0.8787, 0.6979, 0.8114, 0.5387, 0.8733, 0.5545, 0.8787, 0.6979, 0.8436, 0.7113, 0.8114, 0.5387, 0.9161, 0.6949, 0.8733, 0.5545, 0.9217, 0.5904, 0.9161, 0.6949, 0.8787, 0.6979, 0.8733, 0.5545, 0.7688, 0.7355, 0.6218, 0.622, 0.6727, 0.5688, 0.7688, 0.7355, 0.7303, 0.7464, 0.6218, 0.622, 0.7303, 0.7464, 0.6196, 0.6757, 0.6218, 0.622, 0.7303, 0.7464, 0.6954, 0.7696, 0.6196, 0.6757, 0.8436, 0.7113, 0.741, 0.5292, 0.8114, 0.5387, 0.8436, 0.7113, 0.8025, 0.712, 0.741, 0.5292, 0.7811, 0.7627, 0.7688, 0.7355, 0.8025, 0.712, 0.8145, 0.7476, 0.7811, 0.7627, 0.8025, 0.712, 0.8498, 0.7394, 0.8436, 0.7113, 0.8787, 0.6979, 0.8854, 0.7308, 0.8498, 0.7394, 0.8787, 0.6979, 0.9383, 0.7247, 0.8787, 0.6979, 0.9161, 0.6949, 0.9383, 0.7247, 0.8854, 0.7308, 0.8787, 0.6979, 0.7811, 0.7627, 0.7303, 0.7464, 0.7688, 0.7355, 0.7811, 0.7627, 0.7462, 0.7785, 0.7303, 0.7464, 0.6971, 0.8091, 0.6954, 0.7696, 0.7303, 0.7464, 0.7462, 0.7785, 0.6971, 0.8091, 0.7303, 0.7464, 0.8498, 0.7394, 0.8025, 0.712, 0.8436, 0.7113, 0.8498, 0.7394, 0.8145, 0.7476, 0.8025, 0.712, 0.8237, 0.7743, 0.7811, 0.7627, 0.8145, 0.7476, 0.8237, 0.7743, 0.7927, 0.7882, 0.7811, 0.7627, 0.8892, 0.759, 0.8498, 0.7394, 0.8854, 0.7308, 0.8892, 0.759, 0.8562, 0.766, 0.8498, 0.7394, 0.8892, 0.759, 0.8854, 0.7308, 0.9383, 0.7247, 0.9241, 0.7555, 0.8892, 0.759, 0.9383, 0.7247, 0.7614, 0.8041, 0.7462, 0.7785, 0.7811, 0.7627, 0.7927, 0.7882, 0.7614, 0.8041, 0.7811, 0.7627, 0.7614, 0.8041, 0.6971, 0.8091, 0.7462, 0.7785, 0.7614, 0.8041, 0.7303, 0.825, 0.6971, 0.8091, 0.8237, 0.7743, 0.8145, 0.7476, 0.8498, 0.7394, 0.8562, 0.766, 0.8237, 0.7743, 0.8498, 0.7394, 0.8045, 0.8123, 0.7927, 0.7882, 0.8237, 0.7743, 0.8333, 0.8007, 0.8045, 0.8123, 0.8237, 0.7743, 0.8622, 0.7915, 0.8562, 0.766, 0.8892, 0.759, 0.8935, 0.7872, 0.8622, 0.7915, 0.8892, 0.759, 0.9447, 0.7832, 0.8892, 0.759, 0.9241, 0.7555, 0.9447, 0.7832, 0.8935, 0.7872, 0.8892, 0.759, 0.8045, 0.8123, 0.7614, 0.8041, 0.7927, 0.7882, 0.8045, 0.8123, 0.7767, 0.8297, 0.7614, 0.8041, 0.7324, 0.861, 0.7303, 0.825, 0.7614, 0.8041, 0.7767, 0.8297, 0.7324, 0.861, 0.7614, 0.8041, 0.8622, 0.7915, 0.8237, 0.7743, 0.8562, 0.766, 0.8622, 0.7915, 0.8333, 0.8007, 0.8237, 0.7743, 0.842, 0.8245, 0.8045, 0.8123, 0.8333, 0.8007, 0.842, 0.8245, 0.8147, 0.8317, 0.8045, 0.8123, 0.8952, 0.8136, 0.8622, 0.7915, 0.8935, 0.7872, 0.8952, 0.8136, 0.8668, 0.8125, 0.8622, 0.7915, 0.8952, 0.8136, 0.8935, 0.7872, 0.9447, 0.7832, 0.9272, 0.8146, 0.8952, 0.8136, 0.9447, 0.7832, 0.793, 0.8521, 0.7767, 0.8297, 0.8045, 0.8123, 0.8147, 0.8317, 0.793, 0.8521, 0.8045, 0.8123, 0.793, 0.8521, 0.7324, 0.861, 0.7767, 0.8297, 0.793, 0.8521, 0.7678, 0.8745, 0.7324, 0.861, 0.842, 0.8245, 0.8333, 0.8007, 0.8622, 0.7915, 0.8668, 0.8125, 0.842, 0.8245, 0.8622, 0.7915, 0.8657, 0.8787, 0.8147, 0.8317, 0.842, 0.8245, 0.8657, 0.8787, 0.8507, 0.8861, 0.8147, 0.8317, 0.8955, 0.8742, 0.8668, 0.8125, 0.8952, 0.8136, 0.8955, 0.8742, 0.8806, 0.8749, 0.8668, 0.8125, 0.9101, 0.8745, 0.8952, 0.8136, 0.9272, 0.8146, 0.9101, 0.8745, 0.8955, 0.8742, 0.8952, 0.8136, 0.8373, 0.8978, 0.793, 0.8521, 0.8147, 0.8317, 0.8507, 0.8861, 0.8373, 0.8978, 0.8147, 0.8317, 0.8373, 0.8978, 0.7678, 0.8745, 0.793, 0.8521, 0.8373, 0.8978, 0.824, 0.9118, 0.7678, 0.8745, 0.8806, 0.8749, 0.842, 0.8245, 0.8668, 0.8125, 0.8806, 0.8749, 0.8657, 0.8787, 0.842, 0.8245, 0.824, 0.9118, 0.8606, 0.9168, 0.8503, 0.942, 0.824, 0.9118, 0.8373, 0.8978, 0.8606, 0.9168, 0.8955, 0.8742, 0.9186, 0.8979, 0.8984, 0.8948, 0.8955, 0.8742, 0.9101, 0.8745, 0.9186, 0.8979, 0.8806, 0.8749, 0.8984, 0.8948, 0.8866, 0.8959, 0.8806, 0.8749, 0.8955, 0.8742, 0.8984, 0.8948, 0.8657, 0.8787, 0.8866, 0.8959, 0.877, 0.8995, 0.8657, 0.8787, 0.8806, 0.8749, 0.8866, 0.8959, 0.8507, 0.8861, 0.877, 0.8995, 0.8686, 0.9058, 0.8507, 0.8861, 0.8657, 0.8787, 0.877, 0.8995, 0.8373, 0.8978, 0.8686, 0.9058, 0.8606, 0.9168, 0.8373, 0.8978, 0.8507, 0.8861, 0.8686, 0.9058, 0.02344, 0.9761, 0.1222, 0.6778, 0.1435, 0.7496, 0.02344, 0.9761, 0.02344, 0.4648, 0.1222, 0.6778, 0.1435, 0.7496, 0.1836, 0.7266, 0.1947, 0.741, 0.02344, 0.9761, 0.1435, 0.7496, 0.1739, 0.7778, 0.1435, 0.7496, 0.1947, 0.741, 0.1739, 0.7778, 0.181, 0.6994, 0.1222, 0.6778, 0.02344, 0.4648, 0.8606, 0.9168, 0.8686, 0.9058, 0.8911, 0.9242, 0.8686, 0.9058, 0.877, 0.8995, 0.8911, 0.9242, 0.877, 0.8995, 0.8866, 0.8959, 0.8911, 0.9242, 0.8866, 0.8959, 0.8984, 0.8948, 0.8911, 0.9242, 0.8984, 0.8948, 0.9186, 0.8979, 0.8911, 0.9242, 0.8503, 0.942, 0.8606, 0.9168, 0.8911, 0.9242, 0.6764, 0.442, 0.741, 0.5292, 0.6727, 0.5688, 0.6764, 0.442, 0.6727, 0.5688, 0.5424, 0.5583, 0.8597, 0.442, 0.8733, 0.5545, 0.8114, 0.5387, 0.9844, 0.5669, 0.9217, 0.5904, 0.8733, 0.5545, 0.8597, 0.442, 0.9844, 0.5669, 0.8733, 0.5545, 0.5424, 0.5583, 0.6727, 0.5688, 0.6218, 0.622, 0.1947, 0.741, 0.2235, 0.7121, 0.2203, 0.7364, 0.1836, 0.7266, 0.181, 0.6994, 0.2063, 0.6909, 0.181, 0.6994, 0.02344, 0.4648, 0.2063, 0.6909, 0.05078, 0.3669, 0.3353, 0.3022, 0.4059, 0.3902, 0.2881, 0.1876, 0.05078, 0.3669, 0.2759, 0.06577, 0.05078, 0.3669, 0.4059, 0.3902, 0.4045, 0.505, 0.3353, 0.3022, 0.05078, 0.3669, 0.2881, 0.1876])
me_cube_001.materials.append(mat_material_001)
me_cube_001.use_remesh_preserve_volume = False
me_cube_001.use_remesh_preserve_attributes = False
me_cube_001.use_mirror_vertex_groups = False
me_cube_001.update()
me_sphere_005 = bpy.data.meshes.new('Sphere.005')
me_sphere_005.from_pydata([(-0.0647, 0.0, 0.4959), (-0.0647, 0.0, -0.4959), (0.0647, 0.0, 0.4959), (0.0647, 0.0, -0.4959), (-0.0647, 0.4916, 0.0), (-0.0647, -0.4916, 0.0), (0.0647, 0.4916, 0.0), (0.0647, -0.4916, 0.0), (-0.0647, 0.4746, 0.1294), (-0.0647, 0.4746, -0.1294), (-0.0647, -0.4746, 0.1294), (-0.0647, -0.4746, -0.1294), (0.0647, 0.4746, 0.1294), (0.0647, 0.4746, -0.1294), (0.0647, -0.4746, 0.1294), (0.0647, -0.4746, -0.1294), (-0.0647, 0.4246, 0.25), (-0.0647, 0.4246, -0.25), (-0.0647, -0.4246, 0.25), (-0.0647, -0.4246, -0.25), (0.0647, 0.4246, 0.25), (0.0647, 0.4246, -0.25), (0.0647, -0.4246, 0.25), (0.0647, -0.4246, -0.25), (-0.0647, 0.3452, 0.3536), (-0.0647, 0.3452, -0.3536), (-0.0647, -0.3452, 0.3536), (-0.0647, -0.3452, -0.3536), (0.0647, 0.3452, 0.3536), (0.0647, 0.3452, -0.3536), (0.0647, -0.3452, 0.3536), (0.0647, -0.3452, -0.3536), (-0.0647, 0.2416, 0.433), (-0.0647, 0.2416, -0.433), (-0.0647, -0.2416, 0.433), (-0.0647, -0.2416, -0.433), (0.0647, 0.2416, 0.433), (0.0647, 0.2416, -0.433), (0.0647, -0.2416, 0.433), (0.0647, -0.2416, -0.433), (-0.0647, 0.0, 0.55), (-0.0647, 0.0, -0.55), (0.0647, 0.0, 0.55), (0.0647, 0.0, -0.55), (-0.0647, 0.1424, 0.5313), (-0.0647, 0.1424, -0.5313), (-0.0647, -0.1424, 0.5313), (-0.0647, -0.1424, -0.5313), (0.0647, 0.1424, 0.5313), (0.0647, 0.1424, -0.5313), (0.0647, -0.1424, 0.5313), (0.0647, -0.1424, -0.5313), (-0.0647, 0.275, 0.4763), (-0.0647, 0.275, -0.4763), (-0.0647, -0.275, 0.4763), (-0.0647, -0.275, -0.4763), (0.0647, 0.275, 0.4763), (0.0647, 0.275, -0.4763), (0.0647, -0.275, 0.4763), (0.0647, -0.275, -0.4763), (-0.0647, 0.3889, 0.3889), (-0.0647, 0.3889, -0.3889), (-0.0647, -0.3889, 0.3889), (-0.0647, -0.3889, -0.3889), (0.0647, 0.3889, 0.3889), (0.0647, 0.3889, -0.3889), (0.0647, -0.3889, 0.3889), (0.0647, -0.3889, -0.3889), (-0.0647, 0.4763, 0.275), (-0.0647, 0.4763, -0.275), (-0.0647, -0.4763, 0.275), (-0.0647, -0.4763, -0.275), (0.0647, 0.4763, 0.275), (0.0647, 0.4763, -0.275), (0.0647, -0.4763, 0.275), (0.0647, -0.4763, -0.275), (-0.0647, 0.5313, 0.1424), (-0.0647, 0.5313, -0.1424), (-0.0647, -0.5313, 0.1424), (-0.0647, -0.5313, -0.1424), (0.0647, 0.5313, 0.1424), (0.0647, 0.5313, -0.1424), (0.0647, -0.5313, 0.1424), (0.0647, -0.5313, -0.1424), (-0.0647, 0.55, 0.0), (-0.0647, -0.55, 0.0), (0.0647, 0.55, 0.0), (0.0647, -0.55, 0.0), (-0.0647, 0.121, 0.483), (-0.0647, 0.121, -0.483), (-0.0647, -0.121, 0.483), (-0.0647, -0.121, -0.483), (0.0647, 0.121, 0.483), (0.0647, 0.121, -0.483), (0.0647, -0.121, 0.483), (0.0647, -0.121, -0.483)], [], [(84, 4, 76), (4, 8, 76), (9, 4, 77), (4, 84, 77), (10, 5, 78), (5, 85, 78), (85, 5, 79), (5, 11, 79), (12, 6, 80), (6, 86, 80), (86, 6, 81), (6, 13, 81), (87, 7, 82), (7, 14, 82), (15, 7, 83), (7, 87, 83), (76, 8, 68), (8, 16, 68), (17, 9, 69), (9, 77, 69), (18, 10, 70), (10, 78, 70), (79, 11, 71), (11, 19, 71), (20, 12, 72), (12, 80, 72), (81, 13, 73), (13, 21, 73), (82, 14, 74), (14, 22, 74), (23, 15, 75), (15, 83, 75), (68, 16, 60), (16, 24, 60), (25, 17, 61), (17, 69, 61), (26, 18, 62), (18, 70, 62), (71, 19, 63), (19, 27, 63), (28, 20, 64), (20, 72, 64), (73, 21, 65), (21, 29, 65), (74, 22, 66), (22, 30, 66), (31, 23, 67), (23, 75, 67), (60, 24, 52), (24, 32, 52), (33, 25, 53), (25, 61, 53), (34, 26, 54), (26, 62, 54), (63, 27, 55), (27, 35, 55), (36, 28, 56), (28, 64, 56), (65, 29, 57), (29, 37, 57), (66, 30, 58), (30, 38, 58), (39, 31, 59), (31, 67, 59), (88, 44, 32), (44, 52, 32), (53, 45, 33), (45, 89, 33), (54, 46, 34), (46, 90, 34), (91, 47, 35), (47, 55, 35), (56, 48, 36), (48, 92, 36), (93, 49, 37), (49, 57, 37), (94, 50, 38), (50, 58, 38), (59, 51, 39), (51, 95, 39), (0, 40, 88), (40, 44, 88), (45, 41, 89), (41, 1, 89), (0, 90, 40), (90, 46, 40), (47, 91, 41), (91, 1, 41), (48, 42, 92), (42, 2, 92), (3, 43, 93), (43, 49, 93), (2, 42, 94), (42, 50, 94), (51, 43, 95), (43, 3, 95), (40, 42, 48), (40, 48, 44), (41, 45, 49), (41, 49, 43), (40, 46, 50), (40, 50, 42), (41, 43, 51), (41, 51, 47), (52, 44, 48), (52, 48, 56), (53, 57, 49), (53, 49, 45), (54, 58, 50), (54, 50, 46), (55, 47, 51), (55, 51, 59), (60, 52, 56), (60, 56, 64), (61, 65, 57), (61, 57, 53), (62, 66, 58), (62, 58, 54), (63, 55, 59), (63, 59, 67), (60, 64, 72), (60, 72, 68), (61, 69, 73), (61, 73, 65), (62, 70, 74), (62, 74, 66), (63, 67, 75), (63, 75, 71), (76, 68, 72), (76, 72, 80), (77, 81, 73), (77, 73, 69), (78, 82, 74), (78, 74, 70), (79, 71, 75), (79, 75, 83), (76, 80, 86), (76, 86, 84), (77, 84, 86), (77, 86, 81), (78, 85, 87), (78, 87, 82), (79, 83, 87), (79, 87, 85)])
me_sphere_005.polygons.foreach_set('use_smooth', [True] * 144)
_uv = me_sphere_005.uv_layers.new(name='UVTex')
_uv.uv.foreach_set('vector', [0.5027, 0.02361, 0.5027, 0.00425, 0.5456, 0.02407, 0.5027, 0.00425, 0.5466, 0.00567, 0.5456, 0.02407, 0.4588, 0.005672, 0.5027, 0.00425, 0.4598, 0.02408, 0.5027, 0.00425, 0.5027, 0.02361, 0.4598, 0.02408, 0.9436, 0.006607, 0.9871, 0.002481, 0.9453, 0.02514, 0.9871, 0.002481, 0.9913, 0.02209, 0.9453, 0.02514, 0.01404, 0.02208, 0.01817, 0.002461, 0.06003, 0.02513, 0.01817, 0.002461, 0.06168, 0.006592, 0.06003, 0.02513, 0.5466, 0.08051, 0.5027, 0.08138, 0.5457, 0.06222, 0.5027, 0.08138, 0.5027, 0.06194, 0.5457, 0.06222, 0.5027, 0.06194, 0.5027, 0.08138, 0.4597, 0.06222, 0.5027, 0.08138, 0.4587, 0.08051, 0.4597, 0.06222, 0.9919, 0.06646, 0.9878, 0.0866, 0.945, 0.064, 0.9878, 0.0866, 0.9432, 0.08263, 0.945, 0.064, 0.06214, 0.08263, 0.01748, 0.0866, 0.06035, 0.064, 0.01748, 0.0866, 0.01339, 0.06645, 0.06035, 0.064, 0.5456, 0.02407, 0.5466, 0.00567, 0.5874, 0.02416, 0.5466, 0.00567, 0.589, 0.006702, 0.5874, 0.02416, 0.4164, 0.006706, 0.4588, 0.005672, 0.418, 0.02416, 0.4588, 0.005672, 0.4598, 0.02408, 0.418, 0.02416, 0.9012, 0.007819, 0.9436, 0.006607, 0.9028, 0.02531, 0.9436, 0.006607, 0.9453, 0.02514, 0.9028, 0.02531, 0.06003, 0.02513, 0.06168, 0.006592, 0.1025, 0.0253, 0.06168, 0.006592, 0.1041, 0.007809, 0.1025, 0.0253, 0.5889, 0.07897, 0.5466, 0.08051, 0.5873, 0.06143, 0.5466, 0.08051, 0.5457, 0.06222, 0.5873, 0.06143, 0.4597, 0.06222, 0.4587, 0.08051, 0.4181, 0.06143, 0.4587, 0.08051, 0.4165, 0.07897, 0.4181, 0.06143, 0.945, 0.064, 0.9432, 0.08263, 0.9027, 0.06265, 0.9432, 0.08263, 0.9008, 0.08024, 0.9027, 0.06265, 0.1045, 0.08025, 0.06214, 0.08263, 0.1026, 0.06266, 0.06214, 0.08263, 0.06035, 0.064, 0.1026, 0.06266, 0.5874, 0.02416, 0.589, 0.006702, 0.6279, 0.02497, 0.589, 0.006702, 0.63, 0.008278, 0.6279, 0.02497, 0.3753, 0.008282, 0.4164, 0.006706, 0.3774, 0.02497, 0.4164, 0.006706, 0.418, 0.02416, 0.3774, 0.02497, 0.8602, 0.009166, 0.9012, 0.007819, 0.8622, 0.02587, 0.9012, 0.007819, 0.9028, 0.02531, 0.8622, 0.02587, 0.1025, 0.0253, 0.1041, 0.007809, 0.1432, 0.02587, 0.1041, 0.007809, 0.1452, 0.009159, 0.1432, 0.02587, 0.63, 0.07796, 0.5889, 0.07897, 0.628, 0.06139, 0.5889, 0.07897, 0.5873, 0.06143, 0.628, 0.06139, 0.4181, 0.06143, 0.4165, 0.07897, 0.3774, 0.0614, 0.4165, 0.07897, 0.3753, 0.07797, 0.3774, 0.0614, 0.9027, 0.06265, 0.9008, 0.08024, 0.8619, 0.06228, 0.9008, 0.08024, 0.8596, 0.07884, 0.8619, 0.06228, 0.1457, 0.07885, 0.1045, 0.08025, 0.1435, 0.06228, 0.1045, 0.08025, 0.1026, 0.06266, 0.1435, 0.06228, 0.6279, 0.02497, 0.63, 0.008278, 0.6679, 0.02501, 0.63, 0.008278, 0.6702, 0.009229, 0.6679, 0.02501, 0.3352, 0.009234, 0.3753, 0.008282, 0.3375, 0.02502, 0.3753, 0.008282, 0.3774, 0.02497, 0.3375, 0.02502, 0.82, 0.009818, 0.8602, 0.009166, 0.8222, 0.02561, 0.8602, 0.009166, 0.8622, 0.02587, 0.8222, 0.02561, 0.1432, 0.02587, 0.1452, 0.009159, 0.1831, 0.02561, 0.1452, 0.009159, 0.1853, 0.009815, 0.1831, 0.02561, 0.67, 0.07637, 0.63, 0.07796, 0.6675, 0.06066, 0.63, 0.07796, 0.628, 0.06139, 0.6675, 0.06066, 0.3774, 0.0614, 0.3753, 0.07797, 0.3379, 0.06067, 0.3753, 0.07797, 0.3354, 0.07638, 0.3379, 0.06067, 0.8619, 0.06228, 0.8596, 0.07884, 0.8224, 0.06125, 0.8596, 0.07884, 0.8197, 0.07693, 0.8224, 0.06125, 0.1856, 0.07694, 0.1457, 0.07885, 0.183, 0.06125, 0.1457, 0.07885, 0.1435, 0.06228, 0.183, 0.06125, 0.7094, 0.01022, 0.7068, 0.02501, 0.6702, 0.009229, 0.7068, 0.02501, 0.6679, 0.02501, 0.6702, 0.009229, 0.3375, 0.02502, 0.2986, 0.02501, 0.3352, 0.009234, 0.2986, 0.02501, 0.296, 0.01022, 0.3352, 0.009234, 0.8222, 0.02561, 0.7833, 0.02531, 0.82, 0.009818, 0.7833, 0.02531, 0.7808, 0.0105, 0.82, 0.009818, 0.2245, 0.0105, 0.222, 0.02531, 0.1853, 0.009815, 0.222, 0.02531, 0.1831, 0.02561, 0.1853, 0.009815, 0.6675, 0.06066, 0.7066, 0.06012, 0.67, 0.07637, 0.7066, 0.06012, 0.7091, 0.07501, 0.67, 0.07637, 0.2963, 0.07502, 0.2988, 0.06013, 0.3354, 0.07638, 0.2988, 0.06013, 0.3379, 0.06067, 0.3354, 0.07638, 0.7806, 0.07527, 0.7833, 0.06041, 0.8197, 0.07693, 0.7833, 0.06041, 0.8224, 0.06125, 0.8197, 0.07693, 0.183, 0.06125, 0.2221, 0.06041, 0.1856, 0.07694, 0.2221, 0.06041, 0.2247, 0.07528, 0.1856, 0.07694, 0.7451, 0.01066, 0.7451, 0.02556, 0.7094, 0.01022, 0.7451, 0.02556, 0.7068, 0.02501, 0.7094, 0.01022, 0.2986, 0.02501, 0.2603, 0.02557, 0.296, 0.01022, 0.2603, 0.02557, 0.2602, 0.01066, 0.296, 0.01022, 0.7451, 0.01066, 0.7808, 0.0105, 0.7451, 0.02556, 0.7808, 0.0105, 0.7833, 0.02531, 0.7451, 0.02556, 0.222, 0.02531, 0.2245, 0.0105, 0.2603, 0.02557, 0.2245, 0.0105, 0.2602, 0.01066, 0.2603, 0.02557, 0.7066, 0.06012, 0.7449, 0.06051, 0.7091, 0.07501, 0.7449, 0.06051, 0.7449, 0.07531, 0.7091, 0.07501, 0.2605, 0.07532, 0.2604, 0.06052, 0.2963, 0.07502, 0.2604, 0.06052, 0.2988, 0.06013, 0.2963, 0.07502, 0.7449, 0.07531, 0.7449, 0.06051, 0.7806, 0.07527, 0.7449, 0.06051, 0.7833, 0.06041, 0.7806, 0.07527, 0.2221, 0.06041, 0.2604, 0.06052, 0.2247, 0.07528, 0.2604, 0.06052, 0.2605, 0.07532, 0.2247, 0.07528, 0.7451, 0.02556, 0.7449, 0.06051, 0.7066, 0.06012, 0.7451, 0.02556, 0.7066, 0.06012, 0.7068, 0.02501, 0.2603, 0.02557, 0.2986, 0.02501, 0.2988, 0.06013, 0.2603, 0.02557, 0.2988, 0.06013, 0.2604, 0.06052, 0.7451, 0.02556, 0.7833, 0.02531, 0.7833, 0.06041, 0.7451, 0.02556, 0.7833, 0.06041, 0.7449, 0.06051, 0.2603, 0.02557, 0.2604, 0.06052, 0.2221, 0.06041, 0.2603, 0.02557, 0.2221, 0.06041, 0.222, 0.02531, 0.6679, 0.02501, 0.7068, 0.02501, 0.7066, 0.06012, 0.6679, 0.02501, 0.7066, 0.06012, 0.6675, 0.06066, 0.3375, 0.02502, 0.3379, 0.06067, 0.2988, 0.06013, 0.3375, 0.02502, 0.2988, 0.06013, 0.2986, 0.02501, 0.8222, 0.02561, 0.8224, 0.06125, 0.7833, 0.06041, 0.8222, 0.02561, 0.7833, 0.06041, 0.7833, 0.02531, 0.1831, 0.02561, 0.222, 0.02531, 0.2221, 0.06041, 0.1831, 0.02561, 0.2221, 0.06041, 0.183, 0.06125, 0.6279, 0.02497, 0.6679, 0.02501, 0.6675, 0.06066, 0.6279, 0.02497, 0.6675, 0.06066, 0.628, 0.06139, 0.3774, 0.02497, 0.3774, 0.0614, 0.3379, 0.06067, 0.3774, 0.02497, 0.3379, 0.06067, 0.3375, 0.02502, 0.8622, 0.02587, 0.8619, 0.06228, 0.8224, 0.06125, 0.8622, 0.02587, 0.8224, 0.06125, 0.8222, 0.02561, 0.1432, 0.02587, 0.1831, 0.02561, 0.183, 0.06125, 0.1432, 0.02587, 0.183, 0.06125, 0.1435, 0.06228, 0.6279, 0.02497, 0.628, 0.06139, 0.5873, 0.06143, 0.6279, 0.02497, 0.5873, 0.06143, 0.5874, 0.02416, 0.3774, 0.02497, 0.418, 0.02416, 0.4181, 0.06143, 0.3774, 0.02497, 0.4181, 0.06143, 0.3774, 0.0614, 0.8622, 0.02587, 0.9028, 0.02531, 0.9027, 0.06265, 0.8622, 0.02587, 0.9027, 0.06265, 0.8619, 0.06228, 0.1432, 0.02587, 0.1435, 0.06228, 0.1026, 0.06266, 0.1432, 0.02587, 0.1026, 0.06266, 0.1025, 0.0253, 0.5456, 0.02407, 0.5874, 0.02416, 0.5873, 0.06143, 0.5456, 0.02407, 0.5873, 0.06143, 0.5457, 0.06222, 0.4598, 0.02408, 0.4597, 0.06222, 0.4181, 0.06143, 0.4598, 0.02408, 0.4181, 0.06143, 0.418, 0.02416, 0.9453, 0.02514, 0.945, 0.064, 0.9027, 0.06265, 0.9453, 0.02514, 0.9027, 0.06265, 0.9028, 0.02531, 0.06003, 0.02513, 0.1025, 0.0253, 0.1026, 0.06266, 0.06003, 0.02513, 0.1026, 0.06266, 0.06035, 0.064, 0.5456, 0.02407, 0.5457, 0.06222, 0.5027, 0.06194, 0.5456, 0.02407, 0.5027, 0.06194, 0.5027, 0.02361, 0.4598, 0.02408, 0.5027, 0.02361, 0.5027, 0.06194, 0.4598, 0.02408, 0.5027, 0.06194, 0.4597, 0.06222, 0.9453, 0.02514, 0.9913, 0.02209, 0.9919, 0.06646, 0.9453, 0.02514, 0.9919, 0.06646, 0.945, 0.064, 0.06003, 0.02513, 0.06035, 0.064, 0.01339, 0.06645, 0.06003, 0.02513, 0.01339, 0.06645, 0.01404, 0.02208])
me_sphere_005.materials.append(mat_material)
me_sphere_005.use_remesh_preserve_volume = False
me_sphere_005.use_remesh_preserve_attributes = False
me_sphere_005.use_mirror_vertex_groups = False
me_sphere_005.update()
me_sphere_003 = bpy.data.meshes.new('Sphere.003')
me_sphere_003.from_pydata([(0.1121, 0.0647, 0.483), (0.2165, 0.125, 0.433), (0.3062, 0.1768, 0.3536), (0.375, 0.2165, 0.25), (0.4183, 0.2415, 0.1294), (0.433, 0.25, 0.0), (0.25, 0.433, 0.0), (0.2415, 0.4183, 0.1294), (0.2165, 0.375, 0.25), (0.1768, 0.3062, 0.3536), (0.125, 0.2165, 0.433), (0.0647, 0.121, 0.483), (-0.0647, 0.121, 0.483), (-0.125, 0.2165, 0.433), (-0.1768, 0.3062, 0.3536), (-0.2165, 0.375, 0.25), (-0.2415, 0.4183, 0.1294), (-0.25, 0.433, 0.0), (-0.433, 0.25, 0.0), (-0.4183, 0.2415, 0.1294), (-0.375, 0.2165, 0.25), (-0.3062, 0.1768, 0.3536), (-0.2165, 0.125, 0.433), (-0.1121, 0.0647, 0.483), (-0.1121, -0.0647, 0.483), (-0.2165, -0.125, 0.433), (-0.3062, -0.1768, 0.3536), (-0.375, -0.2165, 0.25), (-0.4183, -0.2415, 0.1294), (-0.433, -0.25, 0.0), (-0.25, -0.433, 0.0), (-0.2415, -0.4183, 0.1294), (-0.2165, -0.375, 0.25), (-0.1768, -0.3062, 0.3536), (-0.125, -0.2165, 0.433), (-0.0647, -0.121, 0.483), (0.0647, -0.121, 0.483), (0.125, -0.2165, 0.433), (0.1768, -0.3062, 0.3536), (0.2165, -0.375, 0.25), (0.2415, -0.4183, 0.1294), (0.25, -0.433, 0.0), (0.433, -0.25, 0.0), (0.4183, -0.2415, 0.1294), (0.375, -0.2165, 0.25), (0.3062, -0.1768, 0.3536), (0.2165, -0.125, 0.433), (0.1121, -0.0647, 0.483), (0.1121, -0.0647, -0.483), (0.2165, -0.125, -0.433), (0.3062, -0.1768, -0.3536), (0.375, -0.2165, -0.25), (0.4183, -0.2415, -0.1294), (0.2415, -0.4183, -0.1294), (0.2165, -0.375, -0.25), (0.1768, -0.3062, -0.3536), (0.125, -0.2165, -0.433), (0.0647, -0.121, -0.483), (-0.0647, -0.121, -0.483), (-0.125, -0.2165, -0.433), (-0.1768, -0.3062, -0.3536), (-0.2165, -0.375, -0.25), (-0.2415, -0.4183, -0.1294), (-0.4183, -0.2415, -0.1294), (-0.375, -0.2165, -0.25), (-0.3062, -0.1768, -0.3536), (-0.2165, -0.125, -0.433), (-0.1121, -0.0647, -0.483), (-0.1121, 0.0647, -0.483), (-0.2165, 0.125, -0.433), (-0.3062, 0.1768, -0.3536), (-0.375, 0.2165, -0.25), (-0.4183, 0.2415, -0.1294), (-0.2415, 0.4183, -0.1294), (-0.2165, 0.375, -0.25), (-0.1768, 0.3062, -0.3536), (-0.125, 0.2165, -0.433), (-0.0647, 0.121, -0.483), (0.0647, 0.121, -0.483), (0.125, 0.2165, -0.433), (0.1768, 0.3062, -0.3536), (0.2165, 0.375, -0.25), (0.2415, 0.4183, -0.1294), (0.4183, 0.2415, -0.1294), (0.375, 0.2165, -0.25), (0.3062, 0.1768, -0.3536), (0.2165, 0.125, -0.433), (0.1121, 0.0647, -0.483)], [], [(3, 7, 8), (3, 4, 7), (2, 8, 9), (2, 3, 8), (9, 1, 2), (9, 10, 1), (11, 0, 1), (10, 11, 1), (5, 7, 4), (5, 6, 7), (18, 16, 17), (18, 19, 16), (13, 22, 12), (12, 22, 23), (14, 22, 13), (14, 21, 22), (21, 15, 20), (21, 14, 15), (20, 16, 19), (20, 15, 16), (27, 31, 32), (27, 28, 31), (26, 32, 33), (26, 27, 32), (33, 25, 26), (33, 34, 25), (35, 24, 25), (34, 35, 25), (29, 31, 28), (29, 30, 31), (42, 40, 41), (42, 43, 40), (37, 46, 36), (36, 46, 47), (38, 46, 37), (38, 45, 46), (45, 39, 44), (45, 38, 39), (44, 40, 43), (44, 39, 40), (51, 53, 54), (51, 52, 53), (50, 54, 55), (50, 51, 54), (55, 49, 50), (55, 56, 49), (57, 48, 49), (56, 57, 49), (42, 53, 52), (42, 41, 53), (29, 62, 30), (29, 63, 62), (59, 66, 58), (58, 66, 67), (60, 66, 59), (60, 65, 66), (65, 61, 64), (65, 60, 61), (64, 62, 63), (64, 61, 62), (71, 73, 74), (71, 72, 73), (70, 74, 75), (70, 71, 74), (75, 69, 70), (75, 76, 69), (77, 68, 69), (76, 77, 69), (18, 73, 72), (18, 17, 73), (5, 82, 6), (5, 83, 82), (79, 86, 78), (78, 86, 87), (80, 86, 79), (80, 85, 86), (85, 81, 84), (85, 80, 81), (84, 82, 83), (84, 81, 82)])
me_sphere_003.polygons.foreach_set('use_smooth', [True] * 80)
_uv = me_sphere_003.uv_layers.new(name='UVTex')
_uv.uv.foreach_set('vector', [0.6564, 0.6816, 0.6717, 0.8545, 0.6136, 0.809, 0.6564, 0.6816, 0.7022, 0.6995, 0.6717, 0.8545, 0.6136, 0.6541, 0.6136, 0.809, 0.5738, 0.7488, 0.6136, 0.6541, 0.6564, 0.6816, 0.6136, 0.809, 0.5738, 0.7488, 0.5738, 0.6195, 0.6136, 0.6541, 0.5738, 0.7488, 0.5447, 0.6816, 0.5738, 0.6195, 0.5212, 0.6166, 0.5363, 0.5804, 0.5738, 0.6195, 0.5447, 0.6816, 0.5212, 0.6166, 0.5738, 0.6195, 0.75, 0.7057, 0.6717, 0.8545, 0.7022, 0.6995, 0.75, 0.7057, 0.75, 0.8724, 0.6717, 0.8545, 0.25, 0.7057, 0.3283, 0.8545, 0.25, 0.8724, 0.25, 0.7057, 0.2978, 0.6995, 0.3283, 0.8545, 0.4553, 0.6816, 0.4262, 0.6195, 0.4788, 0.6166, 0.4788, 0.6166, 0.4262, 0.6195, 0.4637, 0.5804, 0.4262, 0.7488, 0.4262, 0.6195, 0.4553, 0.6816, 0.4262, 0.7488, 0.3864, 0.6541, 0.4262, 0.6195, 0.3864, 0.6541, 0.3864, 0.809, 0.3436, 0.6816, 0.3864, 0.6541, 0.4262, 0.7488, 0.3864, 0.809, 0.3436, 0.6816, 0.3283, 0.8545, 0.2978, 0.6995, 0.3436, 0.6816, 0.3864, 0.809, 0.3283, 0.8545, 0.3436, 0.3965, 0.3283, 0.2237, 0.3864, 0.2691, 0.3436, 0.3965, 0.2978, 0.3786, 0.3283, 0.2237, 0.3864, 0.424, 0.3864, 0.2691, 0.4262, 0.3293, 0.3864, 0.424, 0.3436, 0.3965, 0.3864, 0.2691, 0.4262, 0.3293, 0.4262, 0.4586, 0.3864, 0.424, 0.4262, 0.3293, 0.4553, 0.3965, 0.4262, 0.4586, 0.4788, 0.4616, 0.4637, 0.4978, 0.4262, 0.4586, 0.4553, 0.3965, 0.4788, 0.4616, 0.4262, 0.4586, 0.25, 0.3724, 0.3283, 0.2237, 0.2978, 0.3786, 0.25, 0.3724, 0.25, 0.2057, 0.3283, 0.2237, 0.75, 0.3724, 0.6717, 0.2237, 0.75, 0.2057, 0.75, 0.3724, 0.7022, 0.3786, 0.6717, 0.2237, 0.5447, 0.3965, 0.5738, 0.4586, 0.5212, 0.4616, 0.5212, 0.4616, 0.5738, 0.4586, 0.5363, 0.4978, 0.5738, 0.3293, 0.5738, 0.4586, 0.5447, 0.3965, 0.5738, 0.3293, 0.6136, 0.424, 0.5738, 0.4586, 0.6136, 0.424, 0.6136, 0.2691, 0.6564, 0.3965, 0.6136, 0.424, 0.5738, 0.3293, 0.6136, 0.2691, 0.6564, 0.3965, 0.6717, 0.2237, 0.7022, 0.3786, 0.6564, 0.3965, 0.6136, 0.2691, 0.6717, 0.2237, 0.8436, 0.3965, 0.8283, 0.2237, 0.8864, 0.2691, 0.8436, 0.3965, 0.7978, 0.3786, 0.8283, 0.2237, 0.8864, 0.424, 0.8864, 0.2691, 0.9262, 0.3293, 0.8864, 0.424, 0.8436, 0.3965, 0.8864, 0.2691, 0.9262, 0.3293, 0.9262, 0.4586, 0.8864, 0.424, 0.9262, 0.3293, 0.9553, 0.3965, 0.9262, 0.4586, 0.9788, 0.4616, 0.9637, 0.4978, 0.9262, 0.4586, 0.9553, 0.3965, 0.9788, 0.4616, 0.9262, 0.4586, 0.75, 0.3724, 0.8283, 0.2237, 0.7978, 0.3786, 0.75, 0.3724, 0.75, 0.2057, 0.8283, 0.2237, 0.25, 0.3724, 0.1717, 0.2237, 0.25, 0.2057, 0.25, 0.3724, 0.2022, 0.3786, 0.1717, 0.2237, 0.04473, 0.3965, 0.07379, 0.4586, 0.0212, 0.4616, 0.0212, 0.4616, 0.07379, 0.4586, 0.03629, 0.4978, 0.07379, 0.3293, 0.07379, 0.4586, 0.04473, 0.3965, 0.07379, 0.3293, 0.1136, 0.424, 0.07379, 0.4586, 0.1136, 0.424, 0.1136, 0.2691, 0.1564, 0.3965, 0.1136, 0.424, 0.07379, 0.3293, 0.1136, 0.2691, 0.1564, 0.3965, 0.1717, 0.2237, 0.2022, 0.3786, 0.1564, 0.3965, 0.1136, 0.2691, 0.1717, 0.2237, 0.1564, 0.6816, 0.1717, 0.8545, 0.1136, 0.809, 0.1564, 0.6816, 0.2022, 0.6995, 0.1717, 0.8545, 0.1136, 0.6541, 0.1136, 0.809, 0.07379, 0.7488, 0.1136, 0.6541, 0.1564, 0.6816, 0.1136, 0.809, 0.07379, 0.7488, 0.07379, 0.6195, 0.1136, 0.6541, 0.07379, 0.7488, 0.04473, 0.6816, 0.07379, 0.6195, 0.0212, 0.6166, 0.03629, 0.5804, 0.07379, 0.6195, 0.04473, 0.6816, 0.0212, 0.6166, 0.07379, 0.6195, 0.25, 0.7057, 0.1717, 0.8545, 0.2022, 0.6995, 0.25, 0.7057, 0.25, 0.8724, 0.1717, 0.8545, 0.75, 0.7057, 0.8283, 0.8545, 0.75, 0.8724, 0.75, 0.7057, 0.7978, 0.6995, 0.8283, 0.8545, 0.9553, 0.6816, 0.9262, 0.6195, 0.9788, 0.6166, 0.9788, 0.6166, 0.9262, 0.6195, 0.9637, 0.5804, 0.9262, 0.7488, 0.9262, 0.6195, 0.9553, 0.6816, 0.9262, 0.7488, 0.8864, 0.6541, 0.9262, 0.6195, 0.8864, 0.6541, 0.8864, 0.809, 0.8436, 0.6816, 0.8864, 0.6541, 0.9262, 0.7488, 0.8864, 0.809, 0.8436, 0.6816, 0.8283, 0.8545, 0.7978, 0.6995, 0.8436, 0.6816, 0.8864, 0.809, 0.8283, 0.8545])
me_sphere_003.materials.append(mat_material)
me_sphere_003.use_remesh_preserve_volume = False
me_sphere_003.use_remesh_preserve_attributes = False
me_sphere_003.use_mirror_vertex_groups = False
me_sphere_003.update()
me_sphere_001 = bpy.data.meshes.new('Sphere.001')
me_sphere_001.from_pydata([(-0.0647, 0.121, 0.483), (-0.0647, 0.121, -0.483), (-0.0647, -0.121, 0.483), (-0.0647, -0.121, -0.483), (0.0647, 0.121, 0.483), (0.0647, 0.121, -0.483), (0.0647, -0.121, 0.483), (0.0647, -0.121, -0.483), (-0.125, 0.2165, 0.433), (-0.125, 0.2165, -0.433), (-0.125, -0.2165, 0.433), (-0.125, -0.2165, -0.433), (0.125, 0.2165, 0.433), (0.125, 0.2165, -0.433), (0.125, -0.2165, 0.433), (0.125, -0.2165, -0.433), (-0.1768, 0.3062, 0.3536), (-0.1768, 0.3062, -0.3536), (-0.1768, -0.3062, 0.3536), (-0.1768, -0.3062, -0.3536), (0.1768, 0.3062, 0.3536), (0.1768, 0.3062, -0.3536), (0.1768, -0.3062, 0.3536), (0.1768, -0.3062, -0.3536), (-0.2165, 0.375, 0.25), (-0.2165, 0.375, -0.25), (-0.2165, -0.375, 0.25), (-0.2165, -0.375, -0.25), (0.2165, 0.375, 0.25), (0.2165, 0.375, -0.25), (0.2165, -0.375, 0.25), (0.2165, -0.375, -0.25), (-0.2415, 0.4183, 0.1294), (-0.2415, 0.4183, -0.1294), (-0.2415, -0.4183, 0.1294), (-0.2415, -0.4183, -0.1294), (0.2415, 0.4183, 0.1294), (0.2415, 0.4183, -0.1294), (0.2415, -0.4183, 0.1294), (0.2415, -0.4183, -0.1294), (-0.25, 0.433, 0.0), (-0.25, -0.433, 0.0), (0.25, 0.433, 0.0), (0.25, -0.433, 0.0), (-0.433, 0.25, 0.0), (-0.433, -0.25, 0.0), (0.433, 0.25, 0.0), (0.433, -0.25, 0.0), (-0.4183, 0.2415, 0.1294), (-0.4183, 0.2415, -0.1294), (-0.4183, -0.2415, 0.1294), (-0.4183, -0.2415, -0.1294), (0.4183, 0.2415, 0.1294), (0.4183, 0.2415, -0.1294), (0.4183, -0.2415, 0.1294), (0.4183, -0.2415, -0.1294), (-0.375, 0.2165, 0.25), (-0.375, 0.2165, -0.25), (-0.375, -0.2165, 0.25), (-0.375, -0.2165, -0.25), (0.375, 0.2165, 0.25), (0.375, 0.2165, -0.25), (0.375, -0.2165, 0.25), (0.375, -0.2165, -0.25), (-0.3062, 0.1768, 0.3536), (-0.3062, 0.1768, -0.3536), (-0.3062, -0.1768, 0.3536), (-0.3062, -0.1768, -0.3536), (0.3062, 0.1768, 0.3536), (0.3062, 0.1768, -0.3536), (0.3062, -0.1768, 0.3536), (0.3062, -0.1768, -0.3536), (-0.2165, 0.125, 0.433), (-0.2165, 0.125, -0.433), (-0.2165, -0.125, 0.433), (-0.2165, -0.125, -0.433), (0.2165, 0.125, 0.433), (0.2165, 0.125, -0.433), (0.2165, -0.125, 0.433), (0.2165, -0.125, -0.433), (-0.1121, 0.0647, 0.483), (-0.1121, 0.0647, -0.483), (-0.1121, -0.0647, 0.483), (-0.1121, -0.0647, -0.483), (0.1121, 0.0647, 0.483), (0.1121, 0.0647, -0.483), (0.1121, -0.0647, 0.483), (0.1121, -0.0647, -0.483), (-0.1294, 0.0, 0.483), (-0.1294, 0.0, -0.483), (0.1294, 0.0, 0.483), (0.1294, 0.0, -0.483), (-0.25, 0.0, 0.433), (-0.25, 0.0, -0.433), (0.25, 0.0, 0.433), (0.25, 0.0, -0.433), (-0.3536, 0.0, 0.3536), (-0.3536, 0.0, -0.3536), (0.3536, 0.0, 0.3536), (0.3536, 0.0, -0.3536), (-0.433, 0.0, 0.25), (-0.433, 0.0, -0.25), (0.433, 0.0, 0.25), (0.433, 0.0, -0.25), (-0.4656, 0.0647, 0.1294), (-0.4656, 0.0647, -0.1294), (0.4656, 0.0647, 0.1294), (0.4656, 0.0647, -0.1294), (-0.0647, 0.2416, 0.433), (-0.0647, 0.2416, -0.433), (-0.0647, -0.2416, 0.433), (-0.0647, -0.2416, -0.433), (0.0647, 0.2416, 0.433), (0.0647, 0.2416, -0.433), (0.0647, -0.2416, 0.433), (0.0647, -0.2416, -0.433), (-0.0647, 0.3452, 0.3536), (-0.0647, 0.3452, -0.3536), (-0.0647, -0.3452, 0.3536), (-0.0647, -0.3452, -0.3536), (0.0647, 0.3452, 0.3536), (0.0647, 0.3452, -0.3536), (0.0647, -0.3452, 0.3536), (0.0647, -0.3452, -0.3536), (-0.0647, 0.4246, 0.25), (-0.0647, 0.4246, -0.25), (-0.0647, -0.4246, 0.25), (-0.0647, -0.4246, -0.25), (0.0647, 0.4246, 0.25), (0.0647, 0.4246, -0.25), (0.0647, -0.4246, 0.25), (0.0647, -0.4246, -0.25), (-0.0647, 0.4746, 0.1294), (-0.0647, 0.4746, -0.1294), (-0.0647, -0.4746, 0.1294), (-0.0647, -0.4746, -0.1294), (0.0647, 0.4746, 0.1294), (0.0647, 0.4746, -0.1294), (0.0647, -0.4746, 0.1294), (0.0647, -0.4746, -0.1294), (-0.0647, 0.4916, 0.0), (-0.0647, -0.4916, 0.0), (0.0647, 0.4916, 0.0), (0.0647, -0.4916, 0.0), (-0.0647, 0.0, 0.4959), (-0.0647, 0.0, -0.4959), (0.0647, 0.0, 0.4959), (0.0647, 0.0, -0.4959), (-0.4827, 0.0647, 0.0), (-0.4827, -0.0647, 0.0), (0.4827, 0.0647, 0.0), (0.4827, -0.0647, 0.0), (-0.4656, -0.0647, 0.1294), (-0.4656, -0.0647, -0.1294), (0.4656, -0.0647, 0.1294), (0.4656, -0.0647, -0.1294), (-0.5223, 0.0647, 0.1424), (-0.5223, 0.0647, -0.1424), (-0.5223, -0.0647, 0.1424), (-0.5223, -0.0647, -0.1424), (0.5223, 0.0647, 0.1424), (0.5223, 0.0647, -0.1424), (0.5223, -0.0647, 0.1424), (0.5223, -0.0647, -0.1424)], [], [(0, 108, 8), (109, 1, 9), (110, 2, 10), (3, 111, 11), (112, 4, 12), (5, 113, 13), (6, 114, 14), (115, 7, 15), (144, 80, 88), (89, 81, 145), (88, 82, 144), (145, 83, 89), (90, 84, 146), (147, 85, 91), (146, 86, 90), (91, 87, 147), (144, 0, 80), (81, 1, 145), (82, 2, 144), (145, 3, 83), (84, 4, 146), (147, 5, 85), (146, 6, 86), (87, 7, 147), (104, 100, 56), (57, 101, 105), (58, 100, 152), (153, 101, 59), (60, 102, 106), (107, 103, 61), (154, 102, 62), (63, 103, 155), (48, 104, 56), (57, 105, 49), (58, 152, 50), (51, 153, 59), (60, 106, 52), (53, 107, 61), (54, 154, 62), (63, 155, 55), (100, 104, 152), (153, 105, 101), (154, 106, 102), (103, 107, 155), (163, 155, 107), (163, 107, 161), (106, 154, 162), (106, 162, 160), (105, 153, 159), (105, 159, 157), (158, 152, 104), (158, 104, 156), (163, 161, 160), (163, 160, 162), (158, 156, 157), (158, 157, 159), (155, 163, 151), (163, 162, 151), (162, 154, 151), (161, 107, 150), (106, 160, 150), (160, 161, 150), (159, 153, 149), (152, 158, 149), (158, 159, 149), (105, 157, 148), (157, 156, 148), (156, 104, 148), (155, 151, 47), (155, 47, 55), (47, 151, 154), (47, 154, 54), (46, 150, 107), (46, 107, 53), (106, 150, 46), (106, 46, 52), (45, 149, 153), (45, 153, 51), (152, 149, 45), (152, 45, 50), (105, 148, 44), (105, 44, 49), (44, 148, 104), (44, 104, 48), (139, 43, 143), (139, 39, 43), (43, 138, 143), (43, 38, 138), (42, 137, 142), (42, 37, 137), (136, 42, 142), (136, 36, 42), (41, 135, 141), (41, 35, 135), (134, 41, 141), (134, 34, 41), (133, 40, 140), (133, 33, 40), (40, 132, 140), (40, 32, 132), (131, 39, 139), (131, 31, 39), (38, 130, 138), (38, 30, 130), (37, 129, 137), (37, 29, 129), (128, 36, 136), (128, 28, 36), (35, 127, 135), (35, 27, 127), (126, 34, 134), (126, 26, 34), (125, 33, 133), (125, 25, 33), (32, 124, 132), (32, 24, 124), (123, 31, 131), (123, 23, 31), (30, 122, 130), (30, 22, 122), (29, 121, 129), (29, 21, 121), (120, 28, 128), (120, 20, 28), (27, 119, 127), (27, 19, 119), (118, 26, 126), (118, 18, 26), (117, 25, 125), (117, 17, 25), (24, 116, 124), (24, 16, 116), (115, 23, 123), (115, 15, 23), (22, 114, 122), (22, 14, 114), (21, 113, 121), (21, 13, 113), (112, 20, 120), (112, 12, 20), (19, 111, 119), (19, 11, 111), (110, 18, 118), (110, 10, 18), (109, 17, 117), (109, 9, 17), (16, 108, 116), (16, 8, 108), (99, 103, 63), (99, 63, 71), (62, 102, 98), (62, 98, 70), (61, 103, 99), (61, 99, 69), (98, 102, 60), (98, 60, 68), (59, 101, 97), (59, 97, 67), (96, 100, 58), (96, 58, 66), (97, 101, 57), (97, 57, 65), (56, 100, 96), (56, 96, 64), (95, 99, 71), (95, 71, 79), (70, 98, 94), (70, 94, 78), (69, 99, 95), (69, 95, 77), (94, 98, 68), (94, 68, 76), (67, 97, 93), (67, 93, 75), (92, 96, 66), (92, 66, 74), (93, 97, 65), (93, 65, 73), (64, 96, 92), (64, 92, 72), (91, 95, 79), (91, 79, 87), (78, 94, 90), (78, 90, 86), (77, 95, 91), (77, 91, 85), (90, 94, 76), (90, 76, 84), (75, 93, 89), (75, 89, 83), (88, 92, 74), (88, 74, 82), (89, 93, 73), (89, 73, 81), (72, 92, 88), (72, 88, 80)])
me_sphere_001.polygons.foreach_set('use_smooth', [True] * 196)
_uv = me_sphere_001.uv_layers.new(name='UVTex')
_uv.uv.foreach_set('vector', [0.4788, 0.6166, 0.4764, 0.6996, 0.4553, 0.6816, 0.02361, 0.6996, 0.0212, 0.6166, 0.04473, 0.6816, 0.4764, 0.3785, 0.4788, 0.4616, 0.4553, 0.3965, 0.0212, 0.4616, 0.02361, 0.3785, 0.04473, 0.3965, 0.5236, 0.6996, 0.5212, 0.6166, 0.5447, 0.6816, 0.9788, 0.6166, 0.9764, 0.6996, 0.9553, 0.6816, 0.5212, 0.4616, 0.5236, 0.3785, 0.5447, 0.3965, 0.9764, 0.3785, 0.9788, 0.4616, 0.9553, 0.3965, 0.4793, 0.5391, 0.4637, 0.5804, 0.4583, 0.5391, 0.04167, 0.5391, 0.03629, 0.5804, 0.02065, 0.5391, 0.4583, 0.5391, 0.4637, 0.4978, 0.4793, 0.5391, 0.02065, 0.5391, 0.03629, 0.4978, 0.04167, 0.5391, 0.5417, 0.5391, 0.5363, 0.5804, 0.5207, 0.5391, 0.9793, 0.5391, 0.9637, 0.5804, 0.9583, 0.5391, 0.5207, 0.5391, 0.5363, 0.4978, 0.5417, 0.5391, 0.9583, 0.5391, 0.9637, 0.4978, 0.9793, 0.5391, 0.4793, 0.5391, 0.4788, 0.6166, 0.4637, 0.5804, 0.03629, 0.5804, 0.0212, 0.6166, 0.02065, 0.5391, 0.4637, 0.4978, 0.4788, 0.4616, 0.4793, 0.5391, 0.02065, 0.5391, 0.0212, 0.4616, 0.03629, 0.4978, 0.5363, 0.5804, 0.5212, 0.6166, 0.5207, 0.5391, 0.9793, 0.5391, 0.9788, 0.6166, 0.9637, 0.5804, 0.5207, 0.5391, 0.5212, 0.4616, 0.5363, 0.4978, 0.9637, 0.4978, 0.9788, 0.4616, 0.9793, 0.5391, 0.2931, 0.5814, 0.3333, 0.5391, 0.3436, 0.6816, 0.1564, 0.6816, 0.1667, 0.5391, 0.2069, 0.5814, 0.3436, 0.3965, 0.3333, 0.5391, 0.2931, 0.4967, 0.2069, 0.4967, 0.1667, 0.5391, 0.1564, 0.3965, 0.6564, 0.6816, 0.6667, 0.5391, 0.7069, 0.5814, 0.7931, 0.5814, 0.8333, 0.5391, 0.8436, 0.6816, 0.7069, 0.4967, 0.6667, 0.5391, 0.6564, 0.3965, 0.8436, 0.3965, 0.8333, 0.5391, 0.7931, 0.4967, 0.2978, 0.6995, 0.2931, 0.5814, 0.3436, 0.6816, 0.1564, 0.6816, 0.2069, 0.5814, 0.2022, 0.6995, 0.3436, 0.3965, 0.2931, 0.4967, 0.2978, 0.3786, 0.2022, 0.3786, 0.2069, 0.4967, 0.1564, 0.3965, 0.6564, 0.6816, 0.7069, 0.5814, 0.7022, 0.6995, 0.7978, 0.6995, 0.7931, 0.5814, 0.8436, 0.6816, 0.7022, 0.3786, 0.7069, 0.4967, 0.6564, 0.3965, 0.8436, 0.3965, 0.7931, 0.4967, 0.7978, 0.3786, 0.3333, 0.5391, 0.2931, 0.5814, 0.2931, 0.4967, 0.2069, 0.4967, 0.2069, 0.5814, 0.1667, 0.5391, 0.7069, 0.4967, 0.7069, 0.5814, 0.6667, 0.5391, 0.8333, 0.5391, 0.7931, 0.5814, 0.7931, 0.4967, 0.7839, 0.5082, 0.7845, 0.5046, 0.7845, 0.5723, 0.7839, 0.5082, 0.7845, 0.5723, 0.7839, 0.5687, 0.7155, 0.5723, 0.7155, 0.5046, 0.7161, 0.5082, 0.7155, 0.5723, 0.7161, 0.5082, 0.7161, 0.5687, 0.2155, 0.5723, 0.2155, 0.5046, 0.2161, 0.5082, 0.2155, 0.5723, 0.2161, 0.5082, 0.2161, 0.5687, 0.2839, 0.5082, 0.2845, 0.5046, 0.2845, 0.5723, 0.2839, 0.5082, 0.2845, 0.5723, 0.2839, 0.5687, 0.7839, 0.5082, 0.7839, 0.5687, 0.7161, 0.5687, 0.7839, 0.5082, 0.7161, 0.5687, 0.7161, 0.5082, 0.2839, 0.5082, 0.2839, 0.5687, 0.2161, 0.5687, 0.2839, 0.5082, 0.2161, 0.5687, 0.2161, 0.5082, 0.7845, 0.5046, 0.7839, 0.5082, 0.75, 0.5045, 0.7839, 0.5082, 0.7161, 0.5082, 0.75, 0.5045, 0.7161, 0.5082, 0.7155, 0.5046, 0.75, 0.5045, 0.7839, 0.5687, 0.7845, 0.5723, 0.75, 0.5724, 0.7155, 0.5723, 0.7161, 0.5687, 0.75, 0.5724, 0.7161, 0.5687, 0.7839, 0.5687, 0.75, 0.5724, 0.2161, 0.5082, 0.2155, 0.5046, 0.25, 0.5045, 0.2845, 0.5046, 0.2839, 0.5082, 0.25, 0.5045, 0.2839, 0.5082, 0.2161, 0.5082, 0.25, 0.5045, 0.2155, 0.5723, 0.2161, 0.5687, 0.25, 0.5724, 0.2161, 0.5687, 0.2839, 0.5687, 0.25, 0.5724, 0.2839, 0.5687, 0.2845, 0.5723, 0.25, 0.5724, 0.7931, 0.4967, 0.75, 0.4966, 0.75, 0.3724, 0.7931, 0.4967, 0.75, 0.3724, 0.7978, 0.3786, 0.75, 0.3724, 0.75, 0.4966, 0.7069, 0.4967, 0.75, 0.3724, 0.7069, 0.4967, 0.7022, 0.3786, 0.75, 0.7057, 0.75, 0.5815, 0.7931, 0.5814, 0.75, 0.7057, 0.7931, 0.5814, 0.7978, 0.6995, 0.7069, 0.5814, 0.75, 0.5815, 0.75, 0.7057, 0.7069, 0.5814, 0.75, 0.7057, 0.7022, 0.6995, 0.25, 0.3724, 0.25, 0.4966, 0.2069, 0.4967, 0.25, 0.3724, 0.2069, 0.4967, 0.2022, 0.3786, 0.2931, 0.4967, 0.25, 0.4966, 0.25, 0.3724, 0.2931, 0.4967, 0.25, 0.3724, 0.2978, 0.3786, 0.2069, 0.5814, 0.25, 0.5815, 0.25, 0.7057, 0.2069, 0.5814, 0.25, 0.7057, 0.2022, 0.6995, 0.25, 0.7057, 0.25, 0.5815, 0.2931, 0.5814, 0.25, 0.7057, 0.2931, 0.5814, 0.2978, 0.6995, 0.9262, 0.1333, 0.75, 0.2057, 0.75, 0.08072, 0.9262, 0.1333, 0.8283, 0.2237, 0.75, 0.2057, 0.75, 0.2057, 0.5738, 0.1333, 0.75, 0.08072, 0.75, 0.2057, 0.6717, 0.2237, 0.5738, 0.1333, 0.75, 0.8724, 0.9262, 0.9449, 0.75, 0.9974, 0.75, 0.8724, 0.8283, 0.8545, 0.9262, 0.9449, 0.5738, 0.9449, 0.75, 0.8724, 0.75, 0.9974, 0.5738, 0.9449, 0.6717, 0.8545, 0.75, 0.8724, 0.25, 0.2057, 0.07379, 0.1333, 0.25, 0.08072, 0.25, 0.2057, 0.1717, 0.2237, 0.07379, 0.1333, 0.4262, 0.1333, 0.25, 0.2057, 0.25, 0.08072, 0.4262, 0.1333, 0.3283, 0.2237, 0.25, 0.2057, 0.07379, 0.9449, 0.25, 0.8724, 0.25, 0.9974, 0.07379, 0.9449, 0.1717, 0.8545, 0.25, 0.8724, 0.25, 0.8724, 0.4262, 0.9449, 0.25, 0.9974, 0.25, 0.8724, 0.3283, 0.8545, 0.4262, 0.9449, 0.9597, 0.213, 0.8283, 0.2237, 0.9262, 0.1333, 0.9597, 0.213, 0.8864, 0.2691, 0.8283, 0.2237, 0.6717, 0.2237, 0.5403, 0.213, 0.5738, 0.1333, 0.6717, 0.2237, 0.6136, 0.2691, 0.5403, 0.213, 0.8283, 0.8545, 0.9597, 0.8651, 0.9262, 0.9449, 0.8283, 0.8545, 0.8864, 0.809, 0.9597, 0.8651, 0.5403, 0.8651, 0.6717, 0.8545, 0.5738, 0.9449, 0.5403, 0.8651, 0.6136, 0.809, 0.6717, 0.8545, 0.1717, 0.2237, 0.04031, 0.213, 0.07379, 0.1333, 0.1717, 0.2237, 0.1136, 0.2691, 0.04031, 0.213, 0.4597, 0.213, 0.3283, 0.2237, 0.4262, 0.1333, 0.4597, 0.213, 0.3864, 0.2691, 0.3283, 0.2237, 0.04031, 0.8651, 0.1717, 0.8545, 0.07379, 0.9449, 0.04031, 0.8651, 0.1136, 0.809, 0.1717, 0.8545, 0.3283, 0.8545, 0.4597, 0.8651, 0.4262, 0.9449, 0.3283, 0.8545, 0.3864, 0.809, 0.4597, 0.8651, 0.9712, 0.2955, 0.8864, 0.2691, 0.9597, 0.213, 0.9712, 0.2955, 0.9262, 0.3293, 0.8864, 0.2691, 0.6136, 0.2691, 0.5288, 0.2955, 0.5403, 0.213, 0.6136, 0.2691, 0.5738, 0.3293, 0.5288, 0.2955, 0.8864, 0.809, 0.9712, 0.7826, 0.9597, 0.8651, 0.8864, 0.809, 0.9262, 0.7488, 0.9712, 0.7826, 0.5288, 0.7826, 0.6136, 0.809, 0.5403, 0.8651, 0.5288, 0.7826, 0.5738, 0.7488, 0.6136, 0.809, 0.1136, 0.2691, 0.02881, 0.2955, 0.04031, 0.213, 0.1136, 0.2691, 0.07379, 0.3293, 0.02881, 0.2955, 0.4712, 0.2955, 0.3864, 0.2691, 0.4597, 0.213, 0.4712, 0.2955, 0.4262, 0.3293, 0.3864, 0.2691, 0.02881, 0.7826, 0.1136, 0.809, 0.04031, 0.8651, 0.02881, 0.7826, 0.07379, 0.7488, 0.1136, 0.809, 0.3864, 0.809, 0.4712, 0.7826, 0.4597, 0.8651, 0.3864, 0.809, 0.4262, 0.7488, 0.4712, 0.7826, 0.9764, 0.3785, 0.9262, 0.3293, 0.9712, 0.2955, 0.9764, 0.3785, 0.9553, 0.3965, 0.9262, 0.3293, 0.5738, 0.3293, 0.5236, 0.3785, 0.5288, 0.2955, 0.5738, 0.3293, 0.5447, 0.3965, 0.5236, 0.3785, 0.9262, 0.7488, 0.9764, 0.6996, 0.9712, 0.7826, 0.9262, 0.7488, 0.9553, 0.6816, 0.9764, 0.6996, 0.5236, 0.6996, 0.5738, 0.7488, 0.5288, 0.7826, 0.5236, 0.6996, 0.5447, 0.6816, 0.5738, 0.7488, 0.07379, 0.3293, 0.02361, 0.3785, 0.02881, 0.2955, 0.07379, 0.3293, 0.04473, 0.3965, 0.02361, 0.3785, 0.4764, 0.3785, 0.4262, 0.3293, 0.4712, 0.2955, 0.4764, 0.3785, 0.4553, 0.3965, 0.4262, 0.3293, 0.02361, 0.6996, 0.07379, 0.7488, 0.02881, 0.7826, 0.02361, 0.6996, 0.04473, 0.6816, 0.07379, 0.7488, 0.4262, 0.7488, 0.4764, 0.6996, 0.4712, 0.7826, 0.4262, 0.7488, 0.4553, 0.6816, 0.4764, 0.6996, 0.875, 0.5391, 0.8333, 0.5391, 0.8436, 0.3965, 0.875, 0.5391, 0.8436, 0.3965, 0.8864, 0.424, 0.6564, 0.3965, 0.6667, 0.5391, 0.625, 0.5391, 0.6564, 0.3965, 0.625, 0.5391, 0.6136, 0.424, 0.8436, 0.6816, 0.8333, 0.5391, 0.875, 0.5391, 0.8436, 0.6816, 0.875, 0.5391, 0.8864, 0.6541, 0.625, 0.5391, 0.6667, 0.5391, 0.6564, 0.6816, 0.625, 0.5391, 0.6564, 0.6816, 0.6136, 0.6541, 0.1564, 0.3965, 0.1667, 0.5391, 0.125, 0.5391, 0.1564, 0.3965, 0.125, 0.5391, 0.1136, 0.424, 0.375, 0.5391, 0.3333, 0.5391, 0.3436, 0.3965, 0.375, 0.5391, 0.3436, 0.3965, 0.3864, 0.424, 0.125, 0.5391, 0.1667, 0.5391, 0.1564, 0.6816, 0.125, 0.5391, 0.1564, 0.6816, 0.1136, 0.6541, 0.3436, 0.6816, 0.3333, 0.5391, 0.375, 0.5391, 0.3436, 0.6816, 0.375, 0.5391, 0.3864, 0.6541, 0.9167, 0.5391, 0.875, 0.5391, 0.8864, 0.424, 0.9167, 0.5391, 0.8864, 0.424, 0.9262, 0.4586, 0.6136, 0.424, 0.625, 0.5391, 0.5833, 0.5391, 0.6136, 0.424, 0.5833, 0.5391, 0.5738, 0.4586, 0.8864, 0.6541, 0.875, 0.5391, 0.9167, 0.5391, 0.8864, 0.6541, 0.9167, 0.5391, 0.9262, 0.6195, 0.5833, 0.5391, 0.625, 0.5391, 0.6136, 0.6541, 0.5833, 0.5391, 0.6136, 0.6541, 0.5738, 0.6195, 0.1136, 0.424, 0.125, 0.5391, 0.08333, 0.5391, 0.1136, 0.424, 0.08333, 0.5391, 0.07379, 0.4586, 0.4167, 0.5391, 0.375, 0.5391, 0.3864, 0.424, 0.4167, 0.5391, 0.3864, 0.424, 0.4262, 0.4586, 0.08333, 0.5391, 0.125, 0.5391, 0.1136, 0.6541, 0.08333, 0.5391, 0.1136, 0.6541, 0.07379, 0.6195, 0.3864, 0.6541, 0.375, 0.5391, 0.4167, 0.5391, 0.3864, 0.6541, 0.4167, 0.5391, 0.4262, 0.6195, 0.9583, 0.5391, 0.9167, 0.5391, 0.9262, 0.4586, 0.9583, 0.5391, 0.9262, 0.4586, 0.9637, 0.4978, 0.5738, 0.4586, 0.5833, 0.5391, 0.5417, 0.5391, 0.5738, 0.4586, 0.5417, 0.5391, 0.5363, 0.4978, 0.9262, 0.6195, 0.9167, 0.5391, 0.9583, 0.5391, 0.9262, 0.6195, 0.9583, 0.5391, 0.9637, 0.5804, 0.5417, 0.5391, 0.5833, 0.5391, 0.5738, 0.6195, 0.5417, 0.5391, 0.5738, 0.6195, 0.5363, 0.5804, 0.07379, 0.4586, 0.08333, 0.5391, 0.04167, 0.5391, 0.07379, 0.4586, 0.04167, 0.5391, 0.03629, 0.4978, 0.4583, 0.5391, 0.4167, 0.5391, 0.4262, 0.4586, 0.4583, 0.5391, 0.4262, 0.4586, 0.4637, 0.4978, 0.04167, 0.5391, 0.08333, 0.5391, 0.07379, 0.6195, 0.04167, 0.5391, 0.07379, 0.6195, 0.03629, 0.5804, 0.4262, 0.6195, 0.4167, 0.5391, 0.4583, 0.5391, 0.4262, 0.6195, 0.4583, 0.5391, 0.4637, 0.5804])
me_sphere_001.materials.append(mat_material)
me_sphere_001.use_remesh_preserve_volume = False
me_sphere_001.use_remesh_preserve_attributes = False
me_sphere_001.use_mirror_vertex_groups = False
me_sphere_001.update()
arm_armature = bpy.data.armatures.new('Armature')  # bones are not reproduced

# ---- objects
ob_armature = bpy.data.objects.new('Armature', arm_armature)
ob_insides = bpy.data.objects.new('insides', me_cube_001)
ob_wheel = bpy.data.objects.new('wheel', me_sphere_005)
ob_cover = bpy.data.objects.new('cover', me_sphere_003)
ob_shell = bpy.data.objects.new('shell', me_sphere_001)
ob_lamp = bpy.data.objects.new('Lamp', light_spot)
ob_camera = bpy.data.objects.new('Camera', cam_camera)

# ---- transforms, parenting, visibility, modifiers, constraints
ob_armature.location = (0.0, 0.0, 0.0)
ob_armature.lock_rotations_4d = False
ob_armature.empty_display_type = 'ARROWS'
ob_armature.show_in_front = True
ob_armature.lineart.crease_threshold = 0.0
ob_insides.location = (0.0, 0.0, 0.0)
ob_insides.scale = (0.5, 0.5, 0.5)
ob_insides.lock_rotations_4d = False
ob_insides.empty_display_type = 'ARROWS'
ob_insides.lineart.crease_threshold = 0.0
_vg = ob_insides.vertex_groups.new(name='Group')
_vg.add([0, 1, 2, 3, 4, 5, 6, 7, 8, 9, 10, 11, 12, 13, 14, 15, 16, 17, 18, 19, 20, 21, 22, 23, 24, 25, 26, 27, 28, 29, 30, 31, 32, 33, 34, 35, 36, 37, 38, 39, 40, 41, 42, 43, 44, 45, 46, 47, 48, 49, 50, 51, 52, 53, 54, 55, 56, 57, 58, 59, 60, 61, 62, 63, 64, 65, 66, 67, 68, 69, 70, 71, 72, 73, 74, 75, 76, 77, 78, 79, 80, 81, 82, 83, 84, 85, 86, 87, 88, 89, 90, 91, 92, 93, 94, 95, 96, 97, 98, 99, 100, 101, 102, 103, 104, 105, 106, 107, 108, 109, 110, 111, 112, 113, 114, 115, 116, 117, 118, 119, 120, 121, 122, 123, 124, 125, 126, 127, 128, 129, 130, 131, 132, 133, 134, 135, 136, 137, 138, 139, 140, 141, 142, 143, 144, 145, 146, 147, 148, 149, 150, 151, 152, 153, 154, 155, 156, 157, 158, 159, 160, 161, 162, 163, 164, 165, 166, 167, 168, 169, 170, 171, 172, 173, 174, 175, 176, 177, 178, 179, 180, 181, 182, 183, 184, 185, 186, 187, 188, 189, 190, 191, 192, 193, 194, 195, 196, 197, 198, 199, 200, 201, 202, 203, 204, 205, 206, 207, 208, 209, 210, 211, 212, 213, 214, 215, 216, 217, 218, 219, 220, 221, 222, 223, 224, 225, 226, 227, 228, 229, 230, 231, 232, 233, 234, 235, 236, 237, 238, 239, 240, 241, 242, 243, 244, 245, 246, 247, 248, 249, 250, 251, 252, 253, 254, 255, 256, 257, 258, 259, 260, 261, 262, 263, 264, 265, 266, 267, 268, 269, 270, 271], 1.0, 'REPLACE')
_vg = ob_insides.vertex_groups.new(name='master')
_vg.add([0, 1, 2, 3, 4, 5, 6, 7, 8, 9, 10, 11, 12, 13, 14, 15, 16, 17, 18, 19, 20, 21, 22, 23, 24, 25, 26, 27, 28, 29, 30, 31, 32, 33, 34, 35, 36, 37, 38, 39, 40, 41, 42, 43, 44, 45, 46, 47, 48, 49, 50, 51, 52, 53, 54, 55, 56, 57, 58, 59, 60, 61, 62, 63, 64, 65, 66, 67, 68, 69, 70, 71, 72, 73, 74, 75, 76, 77, 78, 79, 80, 81, 82, 83, 84, 85, 86, 87, 88, 89, 90, 91, 92, 93, 94, 95, 96, 97, 98, 99, 100, 101, 102, 103, 104, 105, 106, 107, 108, 109, 110, 111, 112, 113, 114, 115, 116, 117, 118, 119, 120, 121, 122, 123, 124, 125, 126, 127, 128, 129, 130, 131, 132, 133, 134, 135, 136, 137, 138, 139, 140, 141, 142, 143, 144, 145, 146, 147, 148, 149, 150, 151, 152, 153, 154, 155, 156, 157, 158, 159, 160, 161, 162, 163, 164, 165, 166, 167, 168, 169, 170, 171, 172, 173, 174, 175, 176, 177, 178, 179, 180, 181, 182, 183, 184, 185, 186, 187, 188, 189, 190, 191, 192, 193, 194, 195, 196, 197, 198, 199, 200, 201, 202, 203, 204, 205, 206, 207, 208, 209, 210, 211, 212, 213, 214, 215, 216, 217, 218, 219, 220, 221, 222, 223, 224, 225, 226, 227, 228, 229, 230, 231, 232, 233, 234, 235, 236, 237, 238, 239, 240, 241, 242, 243, 244, 245, 246, 247, 248, 249, 250, 251, 252, 253, 254, 255, 256, 257, 258, 259, 260, 261, 262, 263, 264, 265, 266, 267, 268, 269, 270, 271], 1.0, 'REPLACE')
_vg = ob_insides.vertex_groups.new(name='wheel')
_m = ob_insides.modifiers.new('Armature', 'ARMATURE')
_m.object = ob_armature
_m.use_bone_envelopes = True
ob_wheel.location = (0.0, 0.0, 0.0)
ob_wheel.lock_rotations_4d = False
ob_wheel.empty_display_type = 'ARROWS'
ob_wheel.lineart.crease_threshold = 0.0
_vg = ob_wheel.vertex_groups.new(name='wheel')
for _i, _w in zip([0, 1, 2, 3, 4, 5, 6, 7, 8, 9, 10, 11, 12, 13, 14, 15, 16, 17, 18, 19, 20, 21, 22, 23, 24, 25, 26, 27, 28, 29, 30, 31, 32, 33, 34, 35, 36, 37, 38, 39, 40, 41, 42, 43, 44, 45, 46, 47, 48, 49, 50, 51, 52, 53, 54, 55, 56, 57, 58, 59, 60, 61, 62, 63, 64, 65, 66, 67, 68, 69, 70, 71, 72, 73, 74, 75, 76, 77, 78, 79, 80, 81, 82, 83, 84, 85, 86, 87, 88, 89, 90, 91, 92, 93, 94, 95], [1.0, 1.0, 0.9997, 1.0, 1.0, 1.0, 1.0, 0.9963, 1.0, 1.0, 1.0, 1.0, 1.0, 1.0, 1.0, 1.0, 1.0, 1.0, 1.0, 1.0, 1.0, 1.0, 1.0, 0.9998, 1.0, 1.0, 1.0, 1.0, 0.9999, 1.0, 1.0, 0.9974, 1.0, 1.0, 1.0, 1.0, 0.9998, 1.0, 1.0, 0.9977, 1.0, 1.0, 1.0, 1.0, 1.0, 1.0, 1.0, 1.0, 1.0, 1.0, 1.0, 1.0, 1.0, 1.0, 1.0, 1.0, 1.0, 1.0, 1.0, 1.0, 1.0, 1.0, 1.0, 1.0, 1.0, 1.0, 1.0, 1.0, 1.0, 1.0, 1.0, 1.0, 1.0, 1.0, 1.0, 1.0, 1.0, 1.0, 1.0, 1.0, 1.0, 1.0, 1.0, 1.0, 1.0, 1.0, 1.0, 1.0, 1.0, 1.0, 1.0, 1.0, 0.9994, 1.0, 1.0, 1.0]): _vg.add([_i], _w, 'REPLACE')
_m = ob_wheel.modifiers.new('Armature', 'ARMATURE')
_m.object = ob_armature
_m.use_bone_envelopes = True
ob_cover.location = (0.0, 0.0, 0.0)
ob_cover.lock_rotations_4d = False
ob_cover.empty_display_type = 'ARROWS'
ob_cover.lineart.crease_threshold = 0.0
_vg = ob_cover.vertex_groups.new(name='master')
_vg.add([0, 1, 2, 3, 4, 5, 6, 7, 8, 9, 10, 11, 12, 13, 14, 15, 16, 17, 18, 19, 20, 21, 22, 23, 24, 25, 26, 27, 28, 29, 30, 31, 32, 33, 34, 35, 36, 37, 38, 39, 40, 41, 42, 43, 44, 45, 46, 47, 48, 49, 50, 51, 52, 53, 54, 55, 56, 57, 58, 59, 60, 61, 62, 63, 64, 65, 66, 67, 68, 69, 70, 71, 72, 73, 74, 75, 76, 77, 78, 79, 80, 81, 82, 83, 84, 85, 86, 87], 1.0, 'REPLACE')
_m = ob_cover.modifiers.new('Armature', 'ARMATURE')
_m.object = ob_armature
_m.use_bone_envelopes = True
_m.vertex_group = 'master'
ob_shell.location = (0.0, 0.0, 0.0)
ob_shell.lock_rotations_4d = False
ob_shell.empty_display_type = 'ARROWS'
ob_shell.lineart.crease_threshold = 0.0
_vg = ob_shell.vertex_groups.new(name='master')
_vg.add([0, 1, 2, 3, 4, 5, 6, 7, 8, 9, 10, 11, 12, 13, 14, 15, 16, 17, 18, 19, 20, 21, 22, 23, 24, 25, 26, 27, 28, 29, 30, 31, 32, 33, 34, 35, 36, 37, 38, 39, 40, 41, 42, 43, 44, 45, 46, 47, 48, 49, 50, 51, 52, 53, 54, 55, 56, 57, 58, 59, 60, 61, 62, 63, 64, 65, 66, 67, 68, 69, 70, 71, 72, 73, 74, 75, 76, 77, 78, 79, 80, 81, 82, 83, 84, 85, 86, 87, 88, 89, 90, 91, 92, 93, 94, 95, 96, 97, 98, 99, 100, 101, 102, 103, 104, 105, 106, 107, 108, 109, 110, 111, 112, 113, 114, 115, 116, 117, 118, 119, 120, 121, 122, 123, 124, 125, 126, 127, 128, 129, 130, 131, 132, 133, 134, 135, 136, 137, 138, 139, 140, 141, 142, 143, 144, 145, 146, 147, 148, 149, 150, 151, 152, 153, 154, 155, 156, 157, 158, 159, 160, 161, 162, 163], 1.0, 'REPLACE')
_m = ob_shell.modifiers.new('Armature', 'ARMATURE')
_m.object = ob_armature
_m.use_bone_envelopes = True
_m.vertex_group = 'master'
ob_lamp.location = (4.076, 1.005, 5.904)
ob_lamp.rotation_euler = (0.6503, 0.05522, 1.866)
ob_lamp.lock_rotations_4d = False
ob_lamp.empty_display_type = 'ARROWS'
ob_lamp.color = (0.0, 0.0, 0.0, 0.0)
ob_lamp.lineart.crease_threshold = 0.0
ob_camera.location = (1.526, 1.293, 0.9339)
ob_camera.rotation_euler = (-7.044, 0.9241, -0.1648)
ob_camera.scale = (0.1, 0.1, 0.1)
ob_camera.lock_rotations_4d = False
ob_camera.empty_display_type = 'ARROWS'
ob_camera.color = (0.0, 0.0, 0.0, 0.0)
ob_camera.display_type = 'WIRE'
ob_camera.lineart.crease_threshold = 0.0

# ---- collection membership
col_collection_1.objects.link(ob_armature)
col_collection_1.objects.link(ob_insides)
col_collection_1.objects.link(ob_wheel)
col_collection_1.objects.link(ob_cover)
col_collection_1.objects.link(ob_shell)
col_collection_1.objects.link(ob_lamp)
col_collection_1.objects.link(ob_camera)

# ---- scene / render settings (as saved in the file)
scene.camera = ob_camera
scene.frame_start = 1; scene.frame_end = 11; scene.frame_set(1)
scene.render.engine = 'BLENDER_EEVEE_NEXT'
scene.render.image_settings.file_format = 'JPEG'
scene.render.image_settings.color_mode = 'RGB'
scene.render.image_settings.compression = 90
scene.render.resolution_x = 800
scene.render.resolution_y = 600
scene.render.pixel_aspect_x = 100.0
scene.render.pixel_aspect_y = 100.0
scene.render.fps = 25
scene.render.dither_intensity = 0.0
scene.render.use_compositing = False
scene.render.use_sequencer = False
scene.render.bake_margin = 2
scene.render.bake_bias = 0.0
scene.render.use_stamp_time = False
scene.render.use_stamp_date = False
scene.render.use_stamp_frame = False
scene.render.use_stamp_camera = False
scene.render.use_stamp_scene = False
scene.render.use_stamp_filename = False
scene.render.use_stamp_render_time = False
scene.render.stamp_font_size = 0
scene.cycles.use_denoising = False
scene.cycles.samples = 10
scene.cycles.sampling_pattern = 'TABULATED_SOBOL'
scene.cycles.light_sampling_threshold = 0.0
scene.cycles.use_adaptive_sampling = False
scene.cycles.use_light_tree = False
scene.cycles.blur_glossy = 0.0
scene.cycles.volume_bounces = 1
scene.cycles.pixel_filter_type = 'GAUSSIAN'
scene.cycles.sample_clamp_indirect = 0.0
scene.view_settings.view_transform = 'Raw'
bpy.context.view_layer.update()
